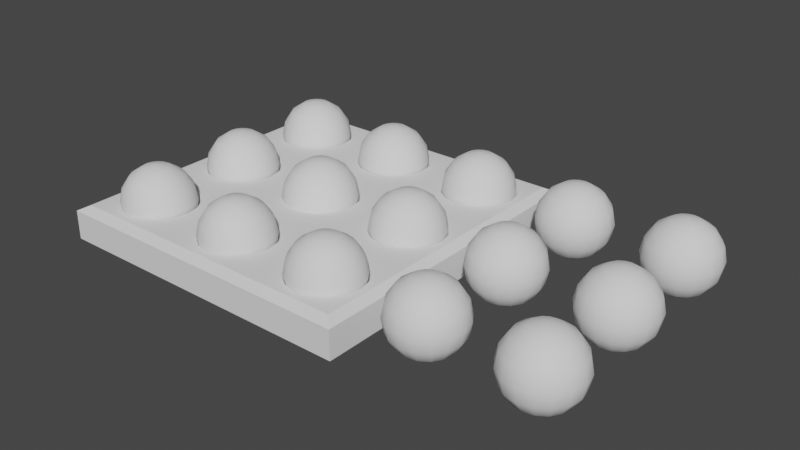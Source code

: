 # Source: board.blend  (saved by Blender 2.80.75; exported with 4.5.12 LTS)
import bpy
from mathutils import Matrix  # noqa: F401  (used for matrix-valued properties, if any)

bpy.ops.wm.read_factory_settings(use_empty=True)
scene = bpy.context.scene
scene.name = 'Scene'

# ---- collections
col_collection = bpy.data.collections.new('Collection'); scene.collection.children.link(col_collection)

# ---- world
world_world = bpy.data.worlds.new('World'); scene.world = world_world
world_world.use_nodes = True; world_world.node_tree.nodes.clear()
_N = world_world.node_tree.nodes; _L = world_world.node_tree.links
n0 = _N.new('ShaderNodeOutputWorld'); n0.name = 'World Output'; n0.location = (300, 300)
n1 = _N.new('ShaderNodeBackground'); n1.name = 'Background'; n1.location = (10, 300)
n1.inputs[0].default_value = (0.05088, 0.05088, 0.05088, 1.0)
_L.new(n1.outputs[0], n0.inputs[0])
n0.is_active_output = True
world_world.color = (0.05088, 0.05088, 0.05088)
world_world.use_sun_shadow = False
world_world.sun_shadow_jitter_overblur = 0.0

# ---- meshes
me_plane = bpy.data.meshes.new('Plane')
me_plane.from_pydata([(-0.6618, -0.4294, 0.1787), (-0.6618, -0.562, 0.04617), (-0.5752, -0.4466, 0.1787), (-0.5955, -0.4957, 0.09927), (-0.6259, -0.5691, 0.04617), (-0.5018, -0.4957, 0.1787), (-0.5393, -0.5332, 0.09927), (-0.5955, -0.5894, 0.04617), (-0.4527, -0.5691, 0.1787), (-0.5018, -0.5894, 0.09927), (-0.5752, -0.6198, 0.04617), (-0.4355, -0.6557, 0.1787), (-0.4886, -0.6557, 0.09927), (-0.5681, -0.6557, 0.04617), (-0.4527, -0.7423, 0.1787), (-0.5018, -0.722, 0.09927), (-0.5752, -0.6916, 0.04617), (-0.5018, -0.8158, 0.1787), (-0.5393, -0.7782, 0.09927), (-0.5955, -0.722, 0.04617), (-0.5752, -0.8648, 0.1787), (-0.5955, -0.8158, 0.09927), (-0.6259, -0.7423, 0.04617), (-0.6618, -0.882, 0.1787), (-0.6618, -0.8289, 0.09927), (-0.6618, -0.7495, 0.04617), (-0.7484, -0.8648, 0.1787), (-0.7281, -0.8158, 0.09927), (-0.6977, -0.7423, 0.04617), (-0.8219, -0.8158, 0.1787), (-0.7843, -0.7782, 0.09927), (-0.7281, -0.722, 0.04617), (-0.8709, -0.7423, 0.1787), (-0.8219, -0.722, 0.09927), (-0.7484, -0.6916, 0.04617), (-0.8881, -0.6557, 0.1787), (-0.835, -0.6557, 0.09927), (-0.7556, -0.6557, 0.04617), (-0.8709, -0.5691, 0.1787), (-0.8219, -0.5894, 0.09927), (-0.7484, -0.6198, 0.04617), (-0.8219, -0.4957, 0.1787), (-0.7843, -0.5332, 0.09927), (-0.7281, -0.5894, 0.04617), (-0.7484, -0.4466, 0.1787), (-0.7281, -0.4957, 0.09927), (-0.6977, -0.5691, 0.04617), (-0.6618, -0.4825, 0.09927), (-0.6618, -0.6557, 0.02752), (0.002817, -0.4294, 0.1787), (0.002817, -0.562, 0.04617), (0.08943, -0.4466, 0.1787), (0.06911, -0.4957, 0.09927), (0.03869, -0.5691, 0.04617), (0.1629, -0.4957, 0.1787), (0.1253, -0.5332, 0.09927), (0.06911, -0.5894, 0.04617), (0.2119, -0.5691, 0.1787), (0.1629, -0.5894, 0.09927), (0.08943, -0.6198, 0.04617), (0.2291, -0.6557, 0.1787), (0.176, -0.6557, 0.09927), (0.09657, -0.6557, 0.04617), (0.2119, -0.7423, 0.1787), (0.1629, -0.722, 0.09927), (0.08943, -0.6916, 0.04617), (0.1629, -0.8158, 0.1787), (0.1253, -0.7782, 0.09927), (0.06911, -0.722, 0.04617), (0.08943, -0.8648, 0.1787), (0.06911, -0.8158, 0.09927), (0.03869, -0.7423, 0.04617), (0.002817, -0.882, 0.1787), (0.002817, -0.8289, 0.09927), (0.002817, -0.7495, 0.04617), (-0.0838, -0.8648, 0.1787), (-0.06347, -0.8158, 0.09927), (-0.03306, -0.7423, 0.04617), (-0.1572, -0.8158, 0.1787), (-0.1197, -0.7782, 0.09927), (-0.06347, -0.722, 0.04617), (-0.2063, -0.7423, 0.1787), (-0.1572, -0.722, 0.09927), (-0.0838, -0.6916, 0.04617), (-0.2235, -0.6557, 0.1787), (-0.1704, -0.6557, 0.09927), (-0.09093, -0.6557, 0.04617), (-0.2063, -0.5691, 0.1787), (-0.1572, -0.5894, 0.09927), (-0.0838, -0.6198, 0.04617), (-0.1572, -0.4957, 0.1787), (-0.1197, -0.5332, 0.09927), (-0.06347, -0.5894, 0.04617), (-0.0838, -0.4466, 0.1787), (-0.06347, -0.4957, 0.09927), (-0.03306, -0.5691, 0.04617), (0.002817, -0.4825, 0.09927), (0.002817, -0.6557, 0.02752), (0.6675, -0.4294, 0.1787), (0.6675, -0.562, 0.04617), (0.7541, -0.4466, 0.1787), (0.7337, -0.4957, 0.09927), (0.7033, -0.5691, 0.04617), (0.8275, -0.4957, 0.1787), (0.7899, -0.5332, 0.09927), (0.7337, -0.5894, 0.04617), (0.8766, -0.5691, 0.1787), (0.8275, -0.5894, 0.09927), (0.7541, -0.6198, 0.04617), (0.8938, -0.6557, 0.1787), (0.8407, -0.6557, 0.09927), (0.7612, -0.6557, 0.04617), (0.8766, -0.7423, 0.1787), (0.8275, -0.722, 0.09927), (0.7541, -0.6916, 0.04617), (0.8275, -0.8158, 0.1787), (0.7899, -0.7782, 0.09927), (0.7337, -0.722, 0.04617), (0.7541, -0.8648, 0.1787), (0.7337, -0.8158, 0.09927), (0.7033, -0.7423, 0.04617), (0.6675, -0.882, 0.1787), (0.6675, -0.8289, 0.09927), (0.6675, -0.7495, 0.04617), (0.5808, -0.8648, 0.1787), (0.6012, -0.8158, 0.09927), (0.6316, -0.7423, 0.04617), (0.5074, -0.8158, 0.1787), (0.545, -0.7782, 0.09927), (0.6012, -0.722, 0.04617), (0.4584, -0.7423, 0.1787), (0.5074, -0.722, 0.09927), (0.5808, -0.6916, 0.04617), (0.4411, -0.6557, 0.1787), (0.4942, -0.6557, 0.09927), (0.5737, -0.6557, 0.04617), (0.4584, -0.5691, 0.1787), (0.5074, -0.5894, 0.09927), (0.5808, -0.6198, 0.04617), (0.5074, -0.4957, 0.1787), (0.545, -0.5332, 0.09927), (0.6012, -0.5894, 0.04617), (0.5808, -0.4466, 0.1787), (0.6012, -0.4957, 0.09927), (0.6316, -0.5691, 0.04617), (0.6675, -0.4825, 0.09927), (0.6675, -0.6557, 0.02752), (-0.6618, 0.2353, 0.1787), (-0.6618, 0.1027, 0.04617), (-0.5752, 0.218, 0.1787), (-0.5955, 0.169, 0.09927), (-0.6259, 0.09553, 0.04617), (-0.5018, 0.169, 0.1787), (-0.5393, 0.1314, 0.09927), (-0.5955, 0.07521, 0.04617), (-0.4527, 0.09553, 0.1787), (-0.5018, 0.07521, 0.09927), (-0.5752, 0.0448, 0.04617), (-0.4355, 0.008922, 0.1787), (-0.4886, 0.008922, 0.09927), (-0.5681, 0.008922, 0.04617), (-0.4527, -0.07769, 0.1787), (-0.5018, -0.05737, 0.09927), (-0.5752, -0.02695, 0.04617), (-0.5018, -0.1511, 0.1787), (-0.5393, -0.1136, 0.09927), (-0.5955, -0.05737, 0.04617), (-0.5752, -0.2002, 0.1787), (-0.5955, -0.1511, 0.09927), (-0.6259, -0.07769, 0.04617), (-0.6618, -0.2174, 0.1787), (-0.6618, -0.1643, 0.09927), (-0.6618, -0.08483, 0.04617), (-0.7484, -0.2002, 0.1787), (-0.7281, -0.1511, 0.09927), (-0.6977, -0.07769, 0.04617), (-0.8219, -0.1511, 0.1787), (-0.7843, -0.1136, 0.09927), (-0.7281, -0.05737, 0.04617), (-0.8709, -0.07769, 0.1787), (-0.8219, -0.05737, 0.09927), (-0.7484, -0.02695, 0.04617), (-0.8881, 0.008923, 0.1787), (-0.835, 0.008923, 0.09927), (-0.7556, 0.008922, 0.04617), (-0.8709, 0.09553, 0.1787), (-0.8219, 0.07521, 0.09927), (-0.7484, 0.0448, 0.04617), (-0.8219, 0.169, 0.1787), (-0.7843, 0.1314, 0.09927), (-0.7281, 0.07521, 0.04617), (-0.7484, 0.218, 0.1787), (-0.7281, 0.169, 0.09927), (-0.6977, 0.09553, 0.04617), (-0.6618, 0.1821, 0.09927), (-0.6618, 0.008922, 0.02752), (0.002817, 0.2353, 0.1787), (0.002817, 0.1027, 0.04617), (0.08943, 0.218, 0.1787), (0.06911, 0.169, 0.09927), (0.03869, 0.09553, 0.04617), (0.1629, 0.169, 0.1787), (0.1253, 0.1314, 0.09927), (0.06911, 0.07521, 0.04617), (0.2119, 0.09553, 0.1787), (0.1629, 0.07521, 0.09927), (0.08943, 0.0448, 0.04617), (0.2291, 0.008922, 0.1787), (0.176, 0.008922, 0.09927), (0.09657, 0.008922, 0.04617), (0.2119, -0.07769, 0.1787), (0.1629, -0.05737, 0.09927), (0.08943, -0.02695, 0.04617), (0.1629, -0.1511, 0.1787), (0.1253, -0.1136, 0.09927), (0.06911, -0.05737, 0.04617), (0.08943, -0.2002, 0.1787), (0.06911, -0.1511, 0.09927), (0.03869, -0.07769, 0.04617), (0.002817, -0.2174, 0.1787), (0.002817, -0.1643, 0.09927), (0.002817, -0.08483, 0.04617), (-0.0838, -0.2002, 0.1787), (-0.06347, -0.1511, 0.09927), (-0.03306, -0.07769, 0.04617), (-0.1572, -0.1511, 0.1787), (-0.1197, -0.1136, 0.09927), (-0.06347, -0.05737, 0.04617), (-0.2063, -0.07769, 0.1787), (-0.1572, -0.05737, 0.09927), (-0.0838, -0.02695, 0.04617), (-0.2235, 0.008923, 0.1787), (-0.1704, 0.008923, 0.09927), (-0.09093, 0.008922, 0.04617), (-0.2063, 0.09553, 0.1787), (-0.1572, 0.07521, 0.09927), (-0.0838, 0.0448, 0.04617), (-0.1572, 0.169, 0.1787), (-0.1197, 0.1314, 0.09927), (-0.06347, 0.07521, 0.04617), (-0.0838, 0.218, 0.1787), (-0.06347, 0.169, 0.09927), (-0.03306, 0.09553, 0.04617), (0.002817, 0.1821, 0.09927), (0.002817, 0.008922, 0.02752), (0.6675, 0.2353, 0.1787), (0.6675, 0.1027, 0.04617), (0.7541, 0.218, 0.1787), (0.7337, 0.169, 0.09927), (0.7033, 0.09553, 0.04617), (0.8275, 0.169, 0.1787), (0.7899, 0.1314, 0.09927), (0.7337, 0.07521, 0.04617), (0.8766, 0.09553, 0.1787), (0.8275, 0.07521, 0.09927), (0.7541, 0.0448, 0.04617), (0.8938, 0.008922, 0.1787), (0.8407, 0.008922, 0.09927), (0.7612, 0.008922, 0.04617), (0.8766, -0.07769, 0.1787), (0.8275, -0.05737, 0.09927), (0.7541, -0.02695, 0.04617), (0.8275, -0.1511, 0.1787), (0.7899, -0.1136, 0.09927), (0.7337, -0.05737, 0.04617), (0.7541, -0.2002, 0.1787), (0.7337, -0.1511, 0.09927), (0.7033, -0.07769, 0.04617), (0.6675, -0.2174, 0.1787), (0.6675, -0.1643, 0.09927), (0.6675, -0.08483, 0.04617), (0.5808, -0.2002, 0.1787), (0.6012, -0.1511, 0.09927), (0.6316, -0.07769, 0.04617), (0.5074, -0.1511, 0.1787), (0.545, -0.1136, 0.09927), (0.6012, -0.05737, 0.04617), (0.4584, -0.07769, 0.1787), (0.5074, -0.05737, 0.09927), (0.5808, -0.02695, 0.04617), (0.4411, 0.008923, 0.1787), (0.4942, 0.008923, 0.09927), (0.5737, 0.008922, 0.04617), (0.4584, 0.09553, 0.1787), (0.5074, 0.07521, 0.09927), (0.5808, 0.0448, 0.04617), (0.5074, 0.169, 0.1787), (0.545, 0.1314, 0.09927), (0.6012, 0.07521, 0.04617), (0.5808, 0.218, 0.1787), (0.6012, 0.169, 0.09927), (0.6316, 0.09553, 0.04617), (0.6675, 0.1821, 0.09927), (0.6675, 0.008922, 0.02752), (-0.6618, 0.8999, 0.1787), (-0.6618, 0.7673, 0.04617), (-0.5752, 0.8827, 0.1787), (-0.5955, 0.8336, 0.09927), (-0.6259, 0.7602, 0.04617), (-0.5018, 0.8336, 0.1787), (-0.5393, 0.796, 0.09927), (-0.5955, 0.7399, 0.04617), (-0.4527, 0.7602, 0.1787), (-0.5018, 0.7399, 0.09927), (-0.5752, 0.7094, 0.04617), (-0.4355, 0.6736, 0.1787), (-0.4886, 0.6736, 0.09927), (-0.5681, 0.6736, 0.04617), (-0.4527, 0.5869, 0.1787), (-0.5018, 0.6073, 0.09927), (-0.5752, 0.6377, 0.04617), (-0.5018, 0.5135, 0.1787), (-0.5393, 0.5511, 0.09927), (-0.5955, 0.6073, 0.04617), (-0.5752, 0.4645, 0.1787), (-0.5955, 0.5135, 0.09927), (-0.6259, 0.5869, 0.04617), (-0.6618, 0.4472, 0.1787), (-0.6618, 0.5003, 0.09927), (-0.6618, 0.5798, 0.04617), (-0.7484, 0.4645, 0.1787), (-0.7281, 0.5135, 0.09927), (-0.6977, 0.5869, 0.04617), (-0.8219, 0.5135, 0.1787), (-0.7843, 0.5511, 0.09927), (-0.7281, 0.6073, 0.04617), (-0.8709, 0.5869, 0.1787), (-0.8219, 0.6073, 0.09927), (-0.7484, 0.6377, 0.04617), (-0.8881, 0.6736, 0.1787), (-0.835, 0.6736, 0.09927), (-0.7556, 0.6736, 0.04617), (-0.8709, 0.7602, 0.1787), (-0.8219, 0.7399, 0.09927), (-0.7484, 0.7094, 0.04617), (-0.8219, 0.8336, 0.1787), (-0.7843, 0.796, 0.09927), (-0.7281, 0.7399, 0.04617), (-0.7484, 0.8827, 0.1787), (-0.7281, 0.8336, 0.09927), (-0.6977, 0.7602, 0.04617), (-0.6618, 0.8468, 0.09927), (-0.6618, 0.6736, 0.02752), (0.002817, 0.8999, 0.1787), (0.002817, 0.7673, 0.04617), (0.08943, 0.8827, 0.1787), (0.06911, 0.8336, 0.09927), (0.03869, 0.7602, 0.04617), (0.1629, 0.8336, 0.1787), (0.1253, 0.796, 0.09927), (0.06911, 0.7399, 0.04617), (0.2119, 0.7602, 0.1787), (0.1629, 0.7399, 0.09927), (0.08943, 0.7094, 0.04617), (0.2291, 0.6736, 0.1787), (0.176, 0.6736, 0.09927), (0.09657, 0.6736, 0.04617), (0.2119, 0.5869, 0.1787), (0.1629, 0.6073, 0.09927), (0.08943, 0.6377, 0.04617), (0.1629, 0.5135, 0.1787), (0.1253, 0.5511, 0.09927), (0.06911, 0.6073, 0.04617), (0.08943, 0.4645, 0.1787), (0.06911, 0.5135, 0.09927), (0.03869, 0.5869, 0.04617), (0.002817, 0.4472, 0.1787), (0.002817, 0.5003, 0.09927), (0.002817, 0.5798, 0.04617), (-0.0838, 0.4645, 0.1787), (-0.06347, 0.5135, 0.09927), (-0.03306, 0.5869, 0.04617), (-0.1572, 0.5135, 0.1787), (-0.1197, 0.5511, 0.09927), (-0.06347, 0.6073, 0.04617), (-0.2063, 0.5869, 0.1787), (-0.1572, 0.6073, 0.09927), (-0.0838, 0.6377, 0.04617), (-0.2235, 0.6736, 0.1787), (-0.1704, 0.6736, 0.09927), (-0.09093, 0.6736, 0.04617), (-0.2063, 0.7602, 0.1787), (-0.1572, 0.7399, 0.09927), (-0.0838, 0.7094, 0.04617), (-0.1572, 0.8336, 0.1787), (-0.1197, 0.796, 0.09927), (-0.06347, 0.7399, 0.04617), (-0.0838, 0.8827, 0.1787), (-0.06347, 0.8336, 0.09927), (-0.03306, 0.7602, 0.04617), (0.002817, 0.8468, 0.09927), (0.002817, 0.6736, 0.02752), (0.6675, 0.8999, 0.1787), (0.6675, 0.7673, 0.04617), (0.7541, 0.8827, 0.1787), (0.7337, 0.8336, 0.09927), (0.7033, 0.7602, 0.04617), (0.8275, 0.8336, 0.1787), (0.7899, 0.796, 0.09927), (0.7337, 0.7399, 0.04617), (0.8766, 0.7602, 0.1787), (0.8275, 0.7399, 0.09927), (0.7541, 0.7094, 0.04617), (0.8938, 0.6736, 0.1787), (0.8407, 0.6736, 0.09927), (0.7612, 0.6736, 0.04617), (0.8766, 0.5869, 0.1787), (0.8275, 0.6073, 0.09927), (0.7541, 0.6377, 0.04617), (0.8275, 0.5135, 0.1787), (0.7899, 0.5511, 0.09927), (0.7337, 0.6073, 0.04617), (0.7541, 0.4645, 0.1787), (0.7337, 0.5135, 0.09927), (0.7033, 0.5869, 0.04617), (0.6675, 0.4472, 0.1787), (0.6675, 0.5003, 0.09927), (0.6675, 0.5798, 0.04617), (0.5808, 0.4645, 0.1787), (0.6012, 0.5135, 0.09927), (0.6316, 0.5869, 0.04617), (0.5074, 0.5135, 0.1787), (0.545, 0.5511, 0.09927), (0.6012, 0.6073, 0.04617), (0.4584, 0.5869, 0.1787), (0.5074, 0.6073, 0.09927), (0.5808, 0.6377, 0.04617), (0.4411, 0.6736, 0.1787), (0.4942, 0.6736, 0.09927), (0.5737, 0.6736, 0.04617), (0.4584, 0.7602, 0.1787), (0.5074, 0.7399, 0.09927), (0.5808, 0.7094, 0.04617), (0.5074, 0.8336, 0.1787), (0.545, 0.796, 0.09927), (0.6012, 0.7399, 0.04617), (0.5808, 0.8827, 0.1787), (0.6012, 0.8336, 0.09927), (0.6316, 0.7602, 0.04617), (0.6675, 0.8468, 0.09927), (0.6675, 0.6736, 0.02752), (-1.004, -1.004, 0.005803), (1.004, -1.004, 0.005803), (-1.004, 1.004, 0.005803), (1.004, 1.004, 0.005803), (-1.004, -1.004, 0.005803), (1.004, -1.004, 0.005803), (-1.004, 1.004, 0.005803), (1.004, 1.004, 0.005803), (-1.004, -1.004, 0.1884), (1.004, -1.004, 0.1884), (-1.004, 1.004, 0.1884), (1.004, 1.004, 0.1884), (-0.9423, -0.9423, 0.22), (0.9423, -0.9423, 0.22), (-0.9423, 0.9423, 0.22), (0.9423, 0.9423, 0.22), (0.902, -0.6557, 0.22), (0.8841, -0.7455, 0.22), (0.8333, -0.8216, 0.22), (0.7572, -0.8724, 0.22), (0.6675, -0.8903, 0.22), (0.8841, -0.566, 0.22), (0.5777, -0.8724, 0.22), (0.2374, -0.6557, 0.22), (0.4508, -0.7455, 0.22), (0.4329, -0.6557, 0.22), (0.2195, -0.566, 0.22), (0.2195, -0.7455, 0.22), (0.5016, -0.8216, 0.22), (0.4508, -0.566, 0.22), (0.1687, -0.8216, 0.22), (0.002817, -0.8903, 0.22), (0.09257, -0.8724, 0.22), (-0.163, -0.8216, 0.22), (-0.08694, -0.8724, 0.22), (-0.2139, -0.7455, 0.22), (-0.2317, -0.6557, 0.22), (-0.2139, -0.566, 0.22), (-0.4451, -0.566, 0.22), (-0.4451, -0.7455, 0.22), (-0.496, -0.8216, 0.22), (-0.4273, -0.6557, 0.22), (-0.5721, -0.8724, 0.22), (-0.6618, -0.8903, 0.22), (-0.8785, -0.566, 0.22), (-0.8964, -0.6557, 0.22), (-0.8785, -0.7455, 0.22), (-0.8277, -0.8216, 0.22), (-0.7516, -0.8724, 0.22), (0.902, 0.008922, 0.22), (0.8841, -0.08083, 0.22), (0.8333, -0.1569, 0.22), (0.7572, -0.2078, 0.22), (0.6675, -0.2256, 0.22), (0.7572, -0.439, 0.22), (0.8333, -0.4899, 0.22), (0.5777, -0.2078, 0.22), (0.6675, -0.4212, 0.22), (0.5777, -0.439, 0.22), (0.4508, -0.08083, 0.22), (0.2374, 0.008922, 0.22), (0.4329, 0.008923, 0.22), (0.2195, -0.08083, 0.22), (0.5016, -0.1569, 0.22), (0.1687, -0.1569, 0.22), (0.5016, -0.4899, 0.22), (0.1687, -0.4899, 0.22), (0.09257, -0.2078, 0.22), (0.002817, -0.2256, 0.22), (0.09257, -0.439, 0.22), (0.002817, -0.4212, 0.22), (-0.163, -0.1569, 0.22), (-0.08694, -0.2078, 0.22), (-0.08694, -0.439, 0.22), (-0.163, -0.4899, 0.22), (-0.2139, -0.08083, 0.22), (-0.2317, 0.008923, 0.22), (-0.4273, 0.008922, 0.22), (-0.4451, -0.08083, 0.22), (-0.496, -0.1569, 0.22), (-0.5721, -0.2078, 0.22), (-0.5721, -0.439, 0.22), (-0.496, -0.4899, 0.22), (-0.6618, -0.4212, 0.22), (-0.6618, -0.2256, 0.22), (-0.7516, -0.439, 0.22), (-0.8964, 0.008923, 0.22), (-0.8785, -0.08083, 0.22), (-0.8277, -0.1569, 0.22), (-0.7516, -0.2078, 0.22), (-0.8277, -0.4899, 0.22), (0.8841, 0.5838, 0.22), (0.8333, 0.5077, 0.22), (0.7572, 0.4569, 0.22), (0.6675, 0.439, 0.22), (0.6675, 0.2435, 0.22), (0.7572, 0.2256, 0.22), (0.8333, 0.1748, 0.22), (0.8841, 0.09867, 0.22), (0.5777, 0.4569, 0.22), (0.5777, 0.2256, 0.22), (0.5016, 0.5077, 0.22), (0.4508, 0.5838, 0.22), (0.1687, 0.5077, 0.22), (0.2195, 0.5838, 0.22), (0.5016, 0.1748, 0.22), (0.1687, 0.1748, 0.22), (0.4508, 0.09867, 0.22), (0.2195, 0.09867, 0.22), (0.09257, 0.4569, 0.22), (0.002817, 0.439, 0.22), (0.09257, 0.2256, 0.22), (0.002817, 0.2435, 0.22), (-0.08694, 0.4569, 0.22), (-0.163, 0.5077, 0.22), (-0.08694, 0.2256, 0.22), (-0.163, 0.1748, 0.22), (-0.2139, 0.5838, 0.22), (-0.4451, 0.5838, 0.22), (-0.496, 0.5077, 0.22), (-0.5721, 0.4569, 0.22), (-0.496, 0.1748, 0.22), (-0.5721, 0.2256, 0.22), (-0.4451, 0.09867, 0.22), (-0.2139, 0.09867, 0.22), (-0.6618, 0.439, 0.22), (-0.6618, 0.2435, 0.22), (-0.7516, 0.2256, 0.22), (-0.8277, 0.5077, 0.22), (-0.8785, 0.5838, 0.22), (-0.7516, 0.4569, 0.22), (-0.8277, 0.1748, 0.22), (-0.8785, 0.09867, 0.22), (0.902, 0.6736, 0.22), (0.4329, 0.6736, 0.22), (0.2374, 0.6736, 0.22), (-0.2317, 0.6736, 0.22), (-0.4273, 0.6736, 0.22), (-0.8964, 0.6736, 0.22), (0.8841, 0.7633, 0.22), (0.4508, 0.7633, 0.22), (0.2195, 0.7633, 0.22), (-0.2139, 0.7633, 0.22), (-0.4451, 0.7633, 0.22), (-0.8785, 0.7633, 0.22), (0.8333, 0.8394, 0.22), (0.5016, 0.8394, 0.22), (0.1687, 0.8394, 0.22), (-0.163, 0.8394, 0.22), (-0.496, 0.8394, 0.22), (-0.8277, 0.8394, 0.22), (0.7572, 0.8902, 0.22), (0.6675, 0.9081, 0.22), (0.5777, 0.8902, 0.22), (0.002817, 0.9081, 0.22), (0.09257, 0.8902, 0.22), (-0.08694, 0.8902, 0.22), (-0.5721, 0.8902, 0.22), (-0.6618, 0.9081, 0.22), (-0.7516, 0.8902, 0.22)], [], [(1, 4, 3, 47), (0, 2, 522, 524), (48, 4, 1), (47, 3, 2, 0), (48, 7, 4), (3, 6, 5, 2), (4, 7, 6, 3), (2, 5, 523, 522), (6, 9, 8, 5), (7, 10, 9, 6), (5, 8, 479, 523), (48, 10, 7), (10, 13, 12, 9), (8, 11, 482, 479), (48, 13, 10), (9, 12, 11, 8), (11, 14, 480, 482), (48, 16, 13), (12, 15, 14, 11), (13, 16, 15, 12), (48, 19, 16), (15, 18, 17, 14), (16, 19, 18, 15), (14, 17, 481, 480), (19, 22, 21, 18), (17, 20, 483, 481), (48, 22, 19), (18, 21, 20, 17), (22, 25, 24, 21), (20, 23, 484, 483), (48, 25, 22), (21, 24, 23, 20), (48, 28, 25), (24, 27, 26, 23), (25, 28, 27, 24), (23, 26, 489, 484), (48, 31, 28), (27, 30, 29, 26), (28, 31, 30, 27), (26, 29, 488, 489), (31, 34, 33, 30), (29, 32, 487, 488), (48, 34, 31), (30, 33, 32, 29), (34, 37, 36, 33), (32, 35, 486, 487), (48, 37, 34), (33, 36, 35, 32), (48, 40, 37), (36, 39, 38, 35), (37, 40, 39, 36), (35, 38, 485, 486), (39, 42, 41, 38), (40, 43, 42, 39), (38, 41, 531, 485), (48, 43, 40), (43, 46, 45, 42), (41, 44, 526, 531), (48, 46, 43), (42, 45, 44, 41), (44, 0, 524, 526), (48, 1, 46), (45, 47, 0, 44), (46, 1, 47, 45), (50, 53, 52, 96), (49, 51, 510, 511), (97, 53, 50), (96, 52, 51, 49), (97, 56, 53), (52, 55, 54, 51), (53, 56, 55, 52), (51, 54, 507, 510), (55, 58, 57, 54), (56, 59, 58, 55), (54, 57, 467, 507), (97, 59, 56), (59, 62, 61, 58), (57, 60, 464, 467), (97, 62, 59), (58, 61, 60, 57), (60, 63, 468, 464), (97, 65, 62), (61, 64, 63, 60), (62, 65, 64, 61), (97, 68, 65), (64, 67, 66, 63), (65, 68, 67, 64), (63, 66, 471, 468), (68, 71, 70, 67), (66, 69, 473, 471), (97, 71, 68), (67, 70, 69, 66), (71, 74, 73, 70), (69, 72, 472, 473), (97, 74, 71), (70, 73, 72, 69), (97, 77, 74), (73, 76, 75, 72), (74, 77, 76, 73), (72, 75, 475, 472), (97, 80, 77), (76, 79, 78, 75), (77, 80, 79, 76), (75, 78, 474, 475), (80, 83, 82, 79), (78, 81, 476, 474), (97, 83, 80), (79, 82, 81, 78), (83, 86, 85, 82), (81, 84, 477, 476), (97, 86, 83), (82, 85, 84, 81), (97, 89, 86), (85, 88, 87, 84), (86, 89, 88, 85), (84, 87, 478, 477), (88, 91, 90, 87), (89, 92, 91, 88), (87, 90, 515, 478), (97, 92, 89), (92, 95, 94, 91), (90, 93, 514, 515), (97, 95, 92), (91, 94, 93, 90), (93, 49, 511, 514), (97, 50, 95), (94, 96, 49, 93), (95, 50, 96, 94), (99, 102, 101, 145), (98, 100, 495, 498), (146, 102, 99), (145, 101, 100, 98), (146, 105, 102), (101, 104, 103, 100), (102, 105, 104, 101), (100, 103, 496, 495), (104, 107, 106, 103), (105, 108, 107, 104), (103, 106, 462, 496), (146, 108, 105), (108, 111, 110, 107), (106, 109, 457, 462), (146, 111, 108), (107, 110, 109, 106), (109, 112, 458, 457), (146, 114, 111), (110, 113, 112, 109), (111, 114, 113, 110), (146, 117, 114), (113, 116, 115, 112), (114, 117, 116, 113), (112, 115, 459, 458), (117, 120, 119, 116), (115, 118, 460, 459), (146, 120, 117), (116, 119, 118, 115), (120, 123, 122, 119), (118, 121, 461, 460), (146, 123, 120), (119, 122, 121, 118), (146, 126, 123), (122, 125, 124, 121), (123, 126, 125, 122), (121, 124, 463, 461), (146, 129, 126), (125, 128, 127, 124), (126, 129, 128, 125), (124, 127, 469, 463), (129, 132, 131, 128), (127, 130, 465, 469), (146, 132, 129), (128, 131, 130, 127), (132, 135, 134, 131), (130, 133, 466, 465), (146, 135, 132), (131, 134, 133, 130), (146, 138, 135), (134, 137, 136, 133), (135, 138, 137, 134), (133, 136, 470, 466), (137, 140, 139, 136), (138, 141, 140, 137), (136, 139, 506, 470), (146, 141, 138), (141, 144, 143, 140), (139, 142, 499, 506), (146, 144, 141), (140, 143, 142, 139), (142, 98, 498, 499), (146, 99, 144), (143, 145, 98, 142), (144, 99, 145, 143), (148, 151, 150, 194), (147, 149, 563, 567), (195, 151, 148), (194, 150, 149, 147), (195, 154, 151), (150, 153, 152, 149), (151, 154, 153, 150), (149, 152, 562, 563), (153, 156, 155, 152), (154, 157, 156, 153), (152, 155, 564, 562), (195, 157, 154), (157, 160, 159, 156), (155, 158, 518, 564), (195, 160, 157), (156, 159, 158, 155), (158, 161, 519, 518), (195, 163, 160), (159, 162, 161, 158), (160, 163, 162, 159), (195, 166, 163), (162, 165, 164, 161), (163, 166, 165, 162), (161, 164, 520, 519), (166, 169, 168, 165), (164, 167, 521, 520), (195, 169, 166), (165, 168, 167, 164), (169, 172, 171, 168), (167, 170, 525, 521), (195, 172, 169), (168, 171, 170, 167), (195, 175, 172), (171, 174, 173, 170), (172, 175, 174, 171), (170, 173, 530, 525), (195, 178, 175), (174, 177, 176, 173), (175, 178, 177, 174), (173, 176, 529, 530), (178, 181, 180, 177), (176, 179, 528, 529), (195, 181, 178), (177, 180, 179, 176), (181, 184, 183, 180), (179, 182, 527, 528), (195, 184, 181), (180, 183, 182, 179), (195, 187, 184), (183, 186, 185, 182), (184, 187, 186, 183), (182, 185, 573, 527), (186, 189, 188, 185), (187, 190, 189, 186), (185, 188, 572, 573), (195, 190, 187), (190, 193, 192, 189), (188, 191, 568, 572), (195, 193, 190), (189, 192, 191, 188), (191, 147, 567, 568), (195, 148, 193), (192, 194, 147, 191), (193, 148, 194, 192), (197, 200, 199, 243), (196, 198, 552, 553), (244, 200, 197), (243, 199, 198, 196), (244, 203, 200), (199, 202, 201, 198), (200, 203, 202, 199), (198, 201, 547, 552), (202, 205, 204, 201), (203, 206, 205, 202), (201, 204, 549, 547), (244, 206, 203), (206, 209, 208, 205), (204, 207, 501, 549), (244, 209, 206), (205, 208, 207, 204), (207, 210, 503, 501), (244, 212, 209), (208, 211, 210, 207), (209, 212, 211, 208), (244, 215, 212), (211, 214, 213, 210), (212, 215, 214, 211), (210, 213, 505, 503), (215, 218, 217, 214), (213, 216, 508, 505), (244, 218, 215), (214, 217, 216, 213), (218, 221, 220, 217), (216, 219, 509, 508), (244, 221, 218), (217, 220, 219, 216), (244, 224, 221), (220, 223, 222, 219), (221, 224, 223, 220), (219, 222, 513, 509), (244, 227, 224), (223, 226, 225, 222), (224, 227, 226, 223), (222, 225, 512, 513), (227, 230, 229, 226), (225, 228, 516, 512), (244, 230, 227), (226, 229, 228, 225), (230, 233, 232, 229), (228, 231, 517, 516), (244, 233, 230), (229, 232, 231, 228), (244, 236, 233), (232, 235, 234, 231), (233, 236, 235, 232), (231, 234, 565, 517), (235, 238, 237, 234), (236, 239, 238, 235), (234, 237, 557, 565), (244, 239, 236), (239, 242, 241, 238), (237, 240, 556, 557), (244, 242, 239), (238, 241, 240, 237), (240, 196, 553, 556), (244, 197, 242), (241, 243, 196, 240), (242, 197, 243, 241), (246, 249, 248, 292), (245, 247, 537, 536), (293, 249, 246), (292, 248, 247, 245), (293, 252, 249), (248, 251, 250, 247), (249, 252, 251, 248), (247, 250, 538, 537), (251, 254, 253, 250), (252, 255, 254, 251), (250, 253, 539, 538), (293, 255, 252), (255, 258, 257, 254), (253, 256, 490, 539), (293, 258, 255), (254, 257, 256, 253), (256, 259, 491, 490), (293, 261, 258), (257, 260, 259, 256), (258, 261, 260, 257), (293, 264, 261), (260, 263, 262, 259), (261, 264, 263, 260), (259, 262, 492, 491), (264, 267, 266, 263), (262, 265, 493, 492), (293, 267, 264), (263, 266, 265, 262), (267, 270, 269, 266), (265, 268, 494, 493), (293, 270, 267), (266, 269, 268, 265), (293, 273, 270), (269, 272, 271, 268), (270, 273, 272, 269), (268, 271, 497, 494), (293, 276, 273), (272, 275, 274, 271), (273, 276, 275, 272), (271, 274, 504, 497), (276, 279, 278, 275), (274, 277, 500, 504), (293, 279, 276), (275, 278, 277, 274), (279, 282, 281, 278), (277, 280, 502, 500), (293, 282, 279), (278, 281, 280, 277), (293, 285, 282), (281, 284, 283, 280), (282, 285, 284, 281), (280, 283, 548, 502), (284, 287, 286, 283), (285, 288, 287, 284), (283, 286, 546, 548), (293, 288, 285), (288, 291, 290, 287), (286, 289, 541, 546), (293, 291, 288), (287, 290, 289, 286), (289, 245, 536, 541), (293, 246, 291), (290, 292, 245, 289), (291, 246, 292, 290), (295, 298, 297, 341), (294, 296, 598, 599), (342, 298, 295), (341, 297, 296, 294), (342, 301, 298), (297, 300, 299, 296), (298, 301, 300, 297), (296, 299, 590, 598), (300, 303, 302, 299), (301, 304, 303, 300), (299, 302, 584, 590), (342, 304, 301), (304, 307, 306, 303), (302, 305, 578, 584), (342, 307, 304), (303, 306, 305, 302), (305, 308, 559, 578), (342, 310, 307), (306, 309, 308, 305), (307, 310, 309, 306), (342, 313, 310), (309, 312, 311, 308), (310, 313, 312, 309), (308, 311, 560, 559), (313, 316, 315, 312), (311, 314, 561, 560), (342, 316, 313), (312, 315, 314, 311), (316, 319, 318, 315), (314, 317, 566, 561), (342, 319, 316), (315, 318, 317, 314), (342, 322, 319), (318, 321, 320, 317), (319, 322, 321, 318), (317, 320, 571, 566), (342, 325, 322), (321, 324, 323, 320), (322, 325, 324, 321), (320, 323, 569, 571), (325, 328, 327, 324), (323, 326, 570, 569), (342, 328, 325), (324, 327, 326, 323), (328, 331, 330, 327), (326, 329, 579, 570), (342, 331, 328), (327, 330, 329, 326), (342, 334, 331), (330, 333, 332, 329), (331, 334, 333, 330), (329, 332, 585, 579), (333, 336, 335, 332), (334, 337, 336, 333), (332, 335, 591, 585), (342, 337, 334), (337, 340, 339, 336), (335, 338, 600, 591), (342, 340, 337), (336, 339, 338, 335), (338, 294, 599, 600), (342, 295, 340), (339, 341, 294, 338), (340, 295, 341, 339), (344, 347, 346, 390), (343, 345, 596, 595), (391, 347, 344), (390, 346, 345, 343), (391, 350, 347), (346, 349, 348, 345), (347, 350, 349, 346), (345, 348, 588, 596), (349, 352, 351, 348), (350, 353, 352, 349), (348, 351, 582, 588), (391, 353, 350), (353, 356, 355, 352), (351, 354, 576, 582), (391, 356, 353), (352, 355, 354, 351), (354, 357, 545, 576), (391, 359, 356), (355, 358, 357, 354), (356, 359, 358, 355), (391, 362, 359), (358, 361, 360, 357), (359, 362, 361, 358), (357, 360, 544, 545), (362, 365, 364, 361), (360, 363, 550, 544), (391, 365, 362), (361, 364, 363, 360), (365, 368, 367, 364), (363, 366, 551, 550), (391, 368, 365), (364, 367, 366, 363), (391, 371, 368), (367, 370, 369, 366), (368, 371, 370, 367), (366, 369, 554, 551), (391, 374, 371), (370, 373, 372, 369), (371, 374, 373, 370), (369, 372, 555, 554), (374, 377, 376, 373), (372, 375, 558, 555), (391, 377, 374), (373, 376, 375, 372), (377, 380, 379, 376), (375, 378, 577, 558), (391, 380, 377), (376, 379, 378, 375), (391, 383, 380), (379, 382, 381, 378), (380, 383, 382, 379), (378, 381, 583, 577), (382, 385, 384, 381), (383, 386, 385, 382), (381, 384, 589, 583), (391, 386, 383), (386, 389, 388, 385), (384, 387, 597, 589), (391, 389, 386), (385, 388, 387, 384), (387, 343, 595, 597), (391, 344, 389), (388, 390, 343, 387), (389, 344, 390, 388), (393, 396, 395, 439), (392, 394, 592, 593), (440, 396, 393), (439, 395, 394, 392), (440, 399, 396), (395, 398, 397, 394), (396, 399, 398, 395), (394, 397, 586, 592), (398, 401, 400, 397), (399, 402, 401, 398), (397, 400, 580, 586), (440, 402, 399), (402, 405, 404, 401), (400, 403, 574, 580), (440, 405, 402), (401, 404, 403, 400), (403, 406, 532, 574), (440, 408, 405), (404, 407, 406, 403), (405, 408, 407, 404), (440, 411, 408), (407, 410, 409, 406), (408, 411, 410, 407), (406, 409, 533, 532), (411, 414, 413, 410), (409, 412, 534, 533), (440, 414, 411), (410, 413, 412, 409), (414, 417, 416, 413), (412, 415, 535, 534), (440, 417, 414), (413, 416, 415, 412), (440, 420, 417), (416, 419, 418, 415), (417, 420, 419, 416), (415, 418, 540, 535), (440, 423, 420), (419, 422, 421, 418), (420, 423, 422, 419), (418, 421, 542, 540), (423, 426, 425, 422), (421, 424, 543, 542), (440, 426, 423), (422, 425, 424, 421), (426, 429, 428, 425), (424, 427, 575, 543), (440, 429, 426), (425, 428, 427, 424), (440, 432, 429), (428, 431, 430, 427), (429, 432, 431, 428), (427, 430, 581, 575), (431, 434, 433, 430), (432, 435, 434, 431), (430, 433, 587, 581), (440, 435, 432), (435, 438, 437, 434), (433, 436, 594, 587), (440, 438, 435), (434, 437, 436, 433), (436, 392, 593, 594), (440, 393, 438), (437, 439, 392, 436), (438, 393, 439, 437), (441, 443, 444, 442), (447, 445, 449, 451), (442, 444, 448, 446), (443, 441, 445, 447), (444, 443, 447, 448), (441, 442, 446, 445), (451, 449, 453, 455), (448, 447, 451, 452), (445, 446, 450, 449), (446, 448, 452, 450), (453, 454, 457, 458, 459, 460, 461, 463, 469, 465, 466, 464, 468, 471, 473, 472, 475, 474, 476, 477, 482, 480, 481, 483, 484, 489, 488, 487, 486), (452, 451, 455, 456), (449, 450, 454, 453), (450, 452, 456, 454), (486, 485, 531, 526, 524, 522, 523, 479, 482, 477, 478, 515, 514, 511, 510, 507, 467, 464, 466, 470, 506, 499, 498, 495, 496, 462, 457, 454, 456, 490, 491, 492, 493, 494, 497, 504, 500, 502, 501, 503, 505, 508, 509, 513, 512, 516, 517, 518, 519, 520, 521, 525, 530, 529, 528, 527, 455, 453), (455, 527, 573, 572, 568, 567, 563, 562, 564, 518, 517, 565, 557, 556, 553, 552, 547, 549, 501, 502, 548, 546, 541, 536, 537, 538, 539, 490, 456, 574, 532, 533, 534, 535, 540, 542, 543, 575, 576, 545, 544, 550, 551, 554, 555, 558, 577, 578, 559, 560, 561, 566, 571, 569, 570, 579), (579, 585, 591, 600, 599, 598, 590, 584, 578, 577, 583, 589, 597, 595, 596, 588, 582, 576, 575, 581, 587, 594, 593, 592, 586, 580, 574, 456, 455)])
me_plane.polygons.foreach_set('use_smooth', [1, 1, 1, 1, 1, 1, 1, 1, 1, 1, 1, 1, 1, 1, 1, 1, 1, 1, 1, 1, 1, 1, 1, 1, 1, 1, 1, 1, 1, 1, 1, 1, 1, 1, 1, 1, 1, 1, 1, 1, 1, 1, 1, 1, 1, 1, 1, 1, 1, 1, 1, 1, 1, 1, 1, 1, 1, 1, 1, 1, 1, 1, 1, 1, 1, 1, 1, 1, 1, 1, 1, 1, 1, 1, 1, 1, 1, 1, 1, 1, 1, 1, 1, 1, 1, 1, 1, 1, 1, 1, 1, 1, 1, 1, 1, 1, 1, 1, 1, 1, 1, 1, 1, 1, 1, 1, 1, 1, 1, 1, 1, 1, 1, 1, 1, 1, 1, 1, 1, 1, 1, 1, 1, 1, 1, 1, 1, 1, 1, 1, 1, 1, 1, 1, 1, 1, 1, 1, 1, 1, 1, 1, 1, 1, 1, 1, 1, 1, 1, 1, 1, 1, 1, 1, 1, 1, 1, 1, 1, 1, 1, 1, 1, 1, 1, 1, 1, 1, 1, 1, 1, 1, 1, 1, 1, 1, 1, 1, 1, 1, 1, 1, 1, 1, 1, 1, 1, 1, 1, 1, 1, 1, 1, 1, 1, 1, 1, 1, 1, 1, 1, 1, 1, 1, 1, 1, 1, 1, 1, 1, 1, 1, 1, 1, 1, 1, 1, 1, 1, 1, 1, 1, 1, 1, 1, 1, 1, 1, 1, 1, 1, 1, 1, 1, 1, 1, 1, 1, 1, 1, 1, 1, 1, 1, 1, 1, 1, 1, 1, 1, 1, 1, 1, 1, 1, 1, 1, 1, 1, 1, 1, 1, 1, 1, 1, 1, 1, 1, 1, 1, 1, 1, 1, 1, 1, 1, 1, 1, 1, 1, 1, 1, 1, 1, 1, 1, 1, 1, 1, 1, 1, 1, 1, 1, 1, 1, 1, 1, 1, 1, 1, 1, 1, 1, 1, 1, 1, 1, 1, 1, 1, 1, 1, 1, 1, 1, 1, 1, 1, 1, 1, 1, 1, 1, 1, 1, 1, 1, 1, 1, 1, 1, 1, 1, 1, 1, 1, 1, 1, 1, 1, 1, 1, 1, 1, 1, 1, 1, 1, 1, 1, 1, 1, 1, 1, 1, 1, 1, 1, 1, 1, 1, 1, 1, 1, 1, 1, 1, 1, 1, 1, 1, 1, 1, 1, 1, 1, 1, 1, 1, 1, 1, 1, 1, 1, 1, 1, 1, 1, 1, 1, 1, 1, 1, 1, 1, 1, 1, 1, 1, 1, 1, 1, 1, 1, 1, 1, 1, 1, 1, 1, 1, 1, 1, 1, 1, 1, 1, 1, 1, 1, 1, 1, 1, 1, 1, 1, 1, 1, 1, 1, 1, 1, 1, 1, 1, 1, 1, 1, 1, 1, 1, 1, 1, 1, 1, 1, 1, 1, 1, 1, 1, 1, 1, 1, 1, 1, 1, 1, 1, 1, 1, 1, 1, 1, 1, 1, 1, 1, 1, 1, 1, 1, 1, 1, 1, 1, 1, 1, 1, 1, 1, 1, 1, 1, 1, 1, 1, 1, 1, 1, 1, 1, 1, 1, 1, 1, 1, 1, 1, 1, 1, 1, 1, 1, 1, 1, 1, 1, 1, 1, 1, 1, 1, 1, 1, 1, 1, 1, 1, 1, 1, 1, 1, 1, 1, 1, 1, 1, 1, 1, 1, 1, 1, 1, 1, 1, 1, 1, 1, 1, 1, 1, 1, 1, 1, 1, 1, 1, 1, 1, 1, 1, 1, 1, 1, 1, 1, 1, 1, 1, 1, 1, 1, 1, 1, 1, 1, 1, 1, 1, 1, 1, 1, 1, 1, 0, 0, 0, 0, 0, 0, 0, 0, 0, 0, 0, 0, 0, 0, 0, 0, 0])
_uv = me_plane.uv_layers.new(name='UVMap')
_uv.uv.foreach_set('vector', [0.75, 0.125, 0.6875, 0.125, 0.6875, 0.25, 0.75, 0.25, 0.75, 0.375, 0.6875, 0.375, 0.6875, 0.43, 0.75, 0.43, 0.7188, 0.0, 0.6875, 0.125, 0.75, 0.125, 0.75, 0.25, 0.6875, 0.25, 0.6875, 0.375, 0.75, 0.375, 0.6562, 0.0, 0.625, 0.125, 0.6875, 0.125, 0.6875, 0.25, 0.625, 0.25, 0.625, 0.375, 0.6875, 0.375, 0.6875, 0.125, 0.625, 0.125, 0.625, 0.25, 0.6875, 0.25, 0.6875, 0.375, 0.625, 0.375, 0.625, 0.43, 0.6875, 0.43, 0.625, 0.25, 0.5625, 0.25, 0.5625, 0.375, 0.625, 0.375, 0.625, 0.125, 0.5625, 0.125, 0.5625, 0.25, 0.625, 0.25, 0.625, 0.375, 0.5625, 0.375, 0.5625, 0.43, 0.625, 0.43, 0.5938, 0.0, 0.5625, 0.125, 0.625, 0.125, 0.5625, 0.125, 0.5, 0.125, 0.5, 0.25, 0.5625, 0.25, 0.5625, 0.375, 0.5, 0.375, 0.5, 0.43, 0.5625, 0.43, 0.5313, 0.0, 0.5, 0.125, 0.5625, 0.125, 0.5625, 0.25, 0.5, 0.25, 0.5, 0.375, 0.5625, 0.375, 0.5, 0.375, 0.4375, 0.375, 0.4375, 0.43, 0.5, 0.43, 0.4688, 0.0, 0.4375, 0.125, 0.5, 0.125, 0.5, 0.25, 0.4375, 0.25, 0.4375, 0.375, 0.5, 0.375, 0.5, 0.125, 0.4375, 0.125, 0.4375, 0.25, 0.5, 0.25, 0.4063, 0.0, 0.375, 0.125, 0.4375, 0.125, 0.4375, 0.25, 0.375, 0.25, 0.375, 0.375, 0.4375, 0.375, 0.4375, 0.125, 0.375, 0.125, 0.375, 0.25, 0.4375, 0.25, 0.4375, 0.375, 0.375, 0.375, 0.375, 0.43, 0.4375, 0.43, 0.375, 0.125, 0.3125, 0.125, 0.3125, 0.25, 0.375, 0.25, 0.375, 0.375, 0.3125, 0.375, 0.3125, 0.43, 0.375, 0.43, 0.3438, 0.0, 0.3125, 0.125, 0.375, 0.125, 0.375, 0.25, 0.3125, 0.25, 0.3125, 0.375, 0.375, 0.375, 0.3125, 0.125, 0.25, 0.125, 0.25, 0.25, 0.3125, 0.25, 0.3125, 0.375, 0.25, 0.375, 0.25, 0.43, 0.3125, 0.43, 0.2812, 0.0, 0.25, 0.125, 0.3125, 0.125, 0.3125, 0.25, 0.25, 0.25, 0.25, 0.375, 0.3125, 0.375, 0.2187, 0.0, 0.1875, 0.125, 0.25, 0.125, 0.25, 0.25, 0.1875, 0.25, 0.1875, 0.375, 0.25, 0.375, 0.25, 0.125, 0.1875, 0.125, 0.1875, 0.25, 0.25, 0.25, 0.25, 0.375, 0.1875, 0.375, 0.1875, 0.43, 0.25, 0.43, 0.1562, 0.0, 0.125, 0.125, 0.1875, 0.125, 0.1875, 0.25, 0.125, 0.25, 0.125, 0.375, 0.1875, 0.375, 0.1875, 0.125, 0.125, 0.125, 0.125, 0.25, 0.1875, 0.25, 0.1875, 0.375, 0.125, 0.375, 0.125, 0.43, 0.1875, 0.43, 0.125, 0.125, 0.0625, 0.125, 0.0625, 0.25, 0.125, 0.25, 0.125, 0.375, 0.0625, 0.375, 0.0625, 0.43, 0.125, 0.43, 0.09375, 0.0, 0.0625, 0.125, 0.125, 0.125, 0.125, 0.25, 0.0625, 0.25, 0.0625, 0.375, 0.125, 0.375, 0.0625, 0.125, 0.0, 0.125, 0.0, 0.25, 0.0625, 0.25, 0.0625, 0.375, 0.0, 0.375, 0.0, 0.43, 0.0625, 0.43, 0.03125, 0.0, 0.0, 0.125, 0.0625, 0.125, 0.0625, 0.25, 0.0, 0.25, 0.0, 0.375, 0.0625, 0.375, 0.9687, 0.0, 0.9375, 0.125, 1.0, 0.125, 1.0, 0.25, 0.9375, 0.25, 0.9375, 0.375, 1.0, 0.375, 1.0, 0.125, 0.9375, 0.125, 0.9375, 0.25, 1.0, 0.25, 1.0, 0.375, 0.9375, 0.375, 0.9375, 0.43, 1.0, 0.43, 0.9375, 0.25, 0.875, 0.25, 0.875, 0.375, 0.9375, 0.375, 0.9375, 0.125, 0.875, 0.125, 0.875, 0.25, 0.9375, 0.25, 0.9375, 0.375, 0.875, 0.375, 0.875, 0.43, 0.9375, 0.43, 0.9062, 0.0, 0.875, 0.125, 0.9375, 0.125, 0.875, 0.125, 0.8125, 0.125, 0.8125, 0.25, 0.875, 0.25, 0.875, 0.375, 0.8125, 0.375, 0.8125, 0.43, 0.875, 0.43, 0.8437, 0.0, 0.8125, 0.125, 0.875, 0.125, 0.875, 0.25, 0.8125, 0.25, 0.8125, 0.375, 0.875, 0.375, 0.8125, 0.375, 0.75, 0.375, 0.75, 0.43, 0.8125, 0.43, 0.7812, 0.0, 0.75, 0.125, 0.8125, 0.125, 0.8125, 0.25, 0.75, 0.25, 0.75, 0.375, 0.8125, 0.375, 0.8125, 0.125, 0.75, 0.125, 0.75, 0.25, 0.8125, 0.25, 0.75, 0.125, 0.6875, 0.125, 0.6875, 0.25, 0.75, 0.25, 0.75, 0.375, 0.6875, 0.375, 0.6875, 0.43, 0.75, 0.43, 0.7188, 0.0, 0.6875, 0.125, 0.75, 0.125, 0.75, 0.25, 0.6875, 0.25, 0.6875, 0.375, 0.75, 0.375, 0.6562, 0.0, 0.625, 0.125, 0.6875, 0.125, 0.6875, 0.25, 0.625, 0.25, 0.625, 0.375, 0.6875, 0.375, 0.6875, 0.125, 0.625, 0.125, 0.625, 0.25, 0.6875, 0.25, 0.6875, 0.375, 0.625, 0.375, 0.625, 0.43, 0.6875, 0.43, 0.625, 0.25, 0.5625, 0.25, 0.5625, 0.375, 0.625, 0.375, 0.625, 0.125, 0.5625, 0.125, 0.5625, 0.25, 0.625, 0.25, 0.625, 0.375, 0.5625, 0.375, 0.5625, 0.43, 0.625, 0.43, 0.5938, 0.0, 0.5625, 0.125, 0.625, 0.125, 0.5625, 0.125, 0.5, 0.125, 0.5, 0.25, 0.5625, 0.25, 0.5625, 0.375, 0.5, 0.375, 0.5, 0.43, 0.5625, 0.43, 0.5313, 0.0, 0.5, 0.125, 0.5625, 0.125, 0.5625, 0.25, 0.5, 0.25, 0.5, 0.375, 0.5625, 0.375, 0.5, 0.375, 0.4375, 0.375, 0.4375, 0.43, 0.5, 0.43, 0.4688, 0.0, 0.4375, 0.125, 0.5, 0.125, 0.5, 0.25, 0.4375, 0.25, 0.4375, 0.375, 0.5, 0.375, 0.5, 0.125, 0.4375, 0.125, 0.4375, 0.25, 0.5, 0.25, 0.4063, 0.0, 0.375, 0.125, 0.4375, 0.125, 0.4375, 0.25, 0.375, 0.25, 0.375, 0.375, 0.4375, 0.375, 0.4375, 0.125, 0.375, 0.125, 0.375, 0.25, 0.4375, 0.25, 0.4375, 0.375, 0.375, 0.375, 0.375, 0.43, 0.4375, 0.43, 0.375, 0.125, 0.3125, 0.125, 0.3125, 0.25, 0.375, 0.25, 0.375, 0.375, 0.3125, 0.375, 0.3125, 0.43, 0.375, 0.43, 0.3438, 0.0, 0.3125, 0.125, 0.375, 0.125, 0.375, 0.25, 0.3125, 0.25, 0.3125, 0.375, 0.375, 0.375, 0.3125, 0.125, 0.25, 0.125, 0.25, 0.25, 0.3125, 0.25, 0.3125, 0.375, 0.25, 0.375, 0.25, 0.43, 0.3125, 0.43, 0.2812, 0.0, 0.25, 0.125, 0.3125, 0.125, 0.3125, 0.25, 0.25, 0.25, 0.25, 0.375, 0.3125, 0.375, 0.2187, 0.0, 0.1875, 0.125, 0.25, 0.125, 0.25, 0.25, 0.1875, 0.25, 0.1875, 0.375, 0.25, 0.375, 0.25, 0.125, 0.1875, 0.125, 0.1875, 0.25, 0.25, 0.25, 0.25, 0.375, 0.1875, 0.375, 0.1875, 0.43, 0.25, 0.43, 0.1562, 0.0, 0.125, 0.125, 0.1875, 0.125, 0.1875, 0.25, 0.125, 0.25, 0.125, 0.375, 0.1875, 0.375, 0.1875, 0.125, 0.125, 0.125, 0.125, 0.25, 0.1875, 0.25, 0.1875, 0.375, 0.125, 0.375, 0.125, 0.43, 0.1875, 0.43, 0.125, 0.125, 0.0625, 0.125, 0.0625, 0.25, 0.125, 0.25, 0.125, 0.375, 0.0625, 0.375, 0.0625, 0.43, 0.125, 0.43, 0.09375, 0.0, 0.0625, 0.125, 0.125, 0.125, 0.125, 0.25, 0.0625, 0.25, 0.0625, 0.375, 0.125, 0.375, 0.0625, 0.125, 0.0, 0.125, 0.0, 0.25, 0.0625, 0.25, 0.0625, 0.375, 0.0, 0.375, 0.0, 0.43, 0.0625, 0.43, 0.03125, 0.0, 0.0, 0.125, 0.0625, 0.125, 0.0625, 0.25, 0.0, 0.25, 0.0, 0.375, 0.0625, 0.375, 0.9687, 0.0, 0.9375, 0.125, 1.0, 0.125, 1.0, 0.25, 0.9375, 0.25, 0.9375, 0.375, 1.0, 0.375, 1.0, 0.125, 0.9375, 0.125, 0.9375, 0.25, 1.0, 0.25, 1.0, 0.375, 0.9375, 0.375, 0.9375, 0.43, 1.0, 0.43, 0.9375, 0.25, 0.875, 0.25, 0.875, 0.375, 0.9375, 0.375, 0.9375, 0.125, 0.875, 0.125, 0.875, 0.25, 0.9375, 0.25, 0.9375, 0.375, 0.875, 0.375, 0.875, 0.43, 0.9375, 0.43, 0.9062, 0.0, 0.875, 0.125, 0.9375, 0.125, 0.875, 0.125, 0.8125, 0.125, 0.8125, 0.25, 0.875, 0.25, 0.875, 0.375, 0.8125, 0.375, 0.8125, 0.43, 0.875, 0.43, 0.8437, 0.0, 0.8125, 0.125, 0.875, 0.125, 0.875, 0.25, 0.8125, 0.25, 0.8125, 0.375, 0.875, 0.375, 0.8125, 0.375, 0.75, 0.375, 0.75, 0.43, 0.8125, 0.43, 0.7812, 0.0, 0.75, 0.125, 0.8125, 0.125, 0.8125, 0.25, 0.75, 0.25, 0.75, 0.375, 0.8125, 0.375, 0.8125, 0.125, 0.75, 0.125, 0.75, 0.25, 0.8125, 0.25, 0.75, 0.125, 0.6875, 0.125, 0.6875, 0.25, 0.75, 0.25, 0.75, 0.375, 0.6875, 0.375, 0.6875, 0.43, 0.75, 0.43, 0.7188, 0.0, 0.6875, 0.125, 0.75, 0.125, 0.75, 0.25, 0.6875, 0.25, 0.6875, 0.375, 0.75, 0.375, 0.6562, 0.0, 0.625, 0.125, 0.6875, 0.125, 0.6875, 0.25, 0.625, 0.25, 0.625, 0.375, 0.6875, 0.375, 0.6875, 0.125, 0.625, 0.125, 0.625, 0.25, 0.6875, 0.25, 0.6875, 0.375, 0.625, 0.375, 0.625, 0.43, 0.6875, 0.43, 0.625, 0.25, 0.5625, 0.25, 0.5625, 0.375, 0.625, 0.375, 0.625, 0.125, 0.5625, 0.125, 0.5625, 0.25, 0.625, 0.25, 0.625, 0.375, 0.5625, 0.375, 0.5625, 0.43, 0.625, 0.43, 0.5938, 0.0, 0.5625, 0.125, 0.625, 0.125, 0.5625, 0.125, 0.5, 0.125, 0.5, 0.25, 0.5625, 0.25, 0.5625, 0.375, 0.5, 0.375, 0.5, 0.43, 0.5625, 0.43, 0.5313, 0.0, 0.5, 0.125, 0.5625, 0.125, 0.5625, 0.25, 0.5, 0.25, 0.5, 0.375, 0.5625, 0.375, 0.5, 0.375, 0.4375, 0.375, 0.4375, 0.43, 0.5, 0.43, 0.4688, 0.0, 0.4375, 0.125, 0.5, 0.125, 0.5, 0.25, 0.4375, 0.25, 0.4375, 0.375, 0.5, 0.375, 0.5, 0.125, 0.4375, 0.125, 0.4375, 0.25, 0.5, 0.25, 0.4063, 0.0, 0.375, 0.125, 0.4375, 0.125, 0.4375, 0.25, 0.375, 0.25, 0.375, 0.375, 0.4375, 0.375, 0.4375, 0.125, 0.375, 0.125, 0.375, 0.25, 0.4375, 0.25, 0.4375, 0.375, 0.375, 0.375, 0.375, 0.43, 0.4375, 0.43, 0.375, 0.125, 0.3125, 0.125, 0.3125, 0.25, 0.375, 0.25, 0.375, 0.375, 0.3125, 0.375, 0.3125, 0.43, 0.375, 0.43, 0.3438, 0.0, 0.3125, 0.125, 0.375, 0.125, 0.375, 0.25, 0.3125, 0.25, 0.3125, 0.375, 0.375, 0.375, 0.3125, 0.125, 0.25, 0.125, 0.25, 0.25, 0.3125, 0.25, 0.3125, 0.375, 0.25, 0.375, 0.25, 0.43, 0.3125, 0.43, 0.2812, 0.0, 0.25, 0.125, 0.3125, 0.125, 0.3125, 0.25, 0.25, 0.25, 0.25, 0.375, 0.3125, 0.375, 0.2187, 0.0, 0.1875, 0.125, 0.25, 0.125, 0.25, 0.25, 0.1875, 0.25, 0.1875, 0.375, 0.25, 0.375, 0.25, 0.125, 0.1875, 0.125, 0.1875, 0.25, 0.25, 0.25, 0.25, 0.375, 0.1875, 0.375, 0.1875, 0.43, 0.25, 0.43, 0.1562, 0.0, 0.125, 0.125, 0.1875, 0.125, 0.1875, 0.25, 0.125, 0.25, 0.125, 0.375, 0.1875, 0.375, 0.1875, 0.125, 0.125, 0.125, 0.125, 0.25, 0.1875, 0.25, 0.1875, 0.375, 0.125, 0.375, 0.125, 0.43, 0.1875, 0.43, 0.125, 0.125, 0.0625, 0.125, 0.0625, 0.25, 0.125, 0.25, 0.125, 0.375, 0.0625, 0.375, 0.0625, 0.43, 0.125, 0.43, 0.09375, 0.0, 0.0625, 0.125, 0.125, 0.125, 0.125, 0.25, 0.0625, 0.25, 0.0625, 0.375, 0.125, 0.375, 0.0625, 0.125, 0.0, 0.125, 0.0, 0.25, 0.0625, 0.25, 0.0625, 0.375, 0.0, 0.375, 0.0, 0.43, 0.0625, 0.43, 0.03125, 0.0, 0.0, 0.125, 0.0625, 0.125, 0.0625, 0.25, 0.0, 0.25, 0.0, 0.375, 0.0625, 0.375, 0.9687, 0.0, 0.9375, 0.125, 1.0, 0.125, 1.0, 0.25, 0.9375, 0.25, 0.9375, 0.375, 1.0, 0.375, 1.0, 0.125, 0.9375, 0.125, 0.9375, 0.25, 1.0, 0.25, 1.0, 0.375, 0.9375, 0.375, 0.9375, 0.43, 1.0, 0.43, 0.9375, 0.25, 0.875, 0.25, 0.875, 0.375, 0.9375, 0.375, 0.9375, 0.125, 0.875, 0.125, 0.875, 0.25, 0.9375, 0.25, 0.9375, 0.375, 0.875, 0.375, 0.875, 0.43, 0.9375, 0.43, 0.9062, 0.0, 0.875, 0.125, 0.9375, 0.125, 0.875, 0.125, 0.8125, 0.125, 0.8125, 0.25, 0.875, 0.25, 0.875, 0.375, 0.8125, 0.375, 0.8125, 0.43, 0.875, 0.43, 0.8437, 0.0, 0.8125, 0.125, 0.875, 0.125, 0.875, 0.25, 0.8125, 0.25, 0.8125, 0.375, 0.875, 0.375, 0.8125, 0.375, 0.75, 0.375, 0.75, 0.43, 0.8125, 0.43, 0.7812, 0.0, 0.75, 0.125, 0.8125, 0.125, 0.8125, 0.25, 0.75, 0.25, 0.75, 0.375, 0.8125, 0.375, 0.8125, 0.125, 0.75, 0.125, 0.75, 0.25, 0.8125, 0.25, 0.75, 0.125, 0.6875, 0.125, 0.6875, 0.25, 0.75, 0.25, 0.75, 0.375, 0.6875, 0.375, 0.6875, 0.43, 0.75, 0.43, 0.7188, 0.0, 0.6875, 0.125, 0.75, 0.125, 0.75, 0.25, 0.6875, 0.25, 0.6875, 0.375, 0.75, 0.375, 0.6562, 0.0, 0.625, 0.125, 0.6875, 0.125, 0.6875, 0.25, 0.625, 0.25, 0.625, 0.375, 0.6875, 0.375, 0.6875, 0.125, 0.625, 0.125, 0.625, 0.25, 0.6875, 0.25, 0.6875, 0.375, 0.625, 0.375, 0.625, 0.43, 0.6875, 0.43, 0.625, 0.25, 0.5625, 0.25, 0.5625, 0.375, 0.625, 0.375, 0.625, 0.125, 0.5625, 0.125, 0.5625, 0.25, 0.625, 0.25, 0.625, 0.375, 0.5625, 0.375, 0.5625, 0.43, 0.625, 0.43, 0.5938, 0.0, 0.5625, 0.125, 0.625, 0.125, 0.5625, 0.125, 0.5, 0.125, 0.5, 0.25, 0.5625, 0.25, 0.5625, 0.375, 0.5, 0.375, 0.5, 0.43, 0.5625, 0.43, 0.5313, 0.0, 0.5, 0.125, 0.5625, 0.125, 0.5625, 0.25, 0.5, 0.25, 0.5, 0.375, 0.5625, 0.375, 0.5, 0.375, 0.4375, 0.375, 0.4375, 0.43, 0.5, 0.43, 0.4688, 0.0, 0.4375, 0.125, 0.5, 0.125, 0.5, 0.25, 0.4375, 0.25, 0.4375, 0.375, 0.5, 0.375, 0.5, 0.125, 0.4375, 0.125, 0.4375, 0.25, 0.5, 0.25, 0.4063, 0.0, 0.375, 0.125, 0.4375, 0.125, 0.4375, 0.25, 0.375, 0.25, 0.375, 0.375, 0.4375, 0.375, 0.4375, 0.125, 0.375, 0.125, 0.375, 0.25, 0.4375, 0.25, 0.4375, 0.375, 0.375, 0.375, 0.375, 0.43, 0.4375, 0.43, 0.375, 0.125, 0.3125, 0.125, 0.3125, 0.25, 0.375, 0.25, 0.375, 0.375, 0.3125, 0.375, 0.3125, 0.43, 0.375, 0.43, 0.3438, 0.0, 0.3125, 0.125, 0.375, 0.125, 0.375, 0.25, 0.3125, 0.25, 0.3125, 0.375, 0.375, 0.375, 0.3125, 0.125, 0.25, 0.125, 0.25, 0.25, 0.3125, 0.25, 0.3125, 0.375, 0.25, 0.375, 0.25, 0.43, 0.3125, 0.43, 0.2812, 0.0, 0.25, 0.125, 0.3125, 0.125, 0.3125, 0.25, 0.25, 0.25, 0.25, 0.375, 0.3125, 0.375, 0.2187, 0.0, 0.1875, 0.125, 0.25, 0.125, 0.25, 0.25, 0.1875, 0.25, 0.1875, 0.375, 0.25, 0.375, 0.25, 0.125, 0.1875, 0.125, 0.1875, 0.25, 0.25, 0.25, 0.25, 0.375, 0.1875, 0.375, 0.1875, 0.43, 0.25, 0.43, 0.1562, 0.0, 0.125, 0.125, 0.1875, 0.125, 0.1875, 0.25, 0.125, 0.25, 0.125, 0.375, 0.1875, 0.375, 0.1875, 0.125, 0.125, 0.125, 0.125, 0.25, 0.1875, 0.25, 0.1875, 0.375, 0.125, 0.375, 0.125, 0.43, 0.1875, 0.43, 0.125, 0.125, 0.0625, 0.125, 0.0625, 0.25, 0.125, 0.25, 0.125, 0.375, 0.0625, 0.375, 0.0625, 0.43, 0.125, 0.43, 0.09375, 0.0, 0.0625, 0.125, 0.125, 0.125, 0.125, 0.25, 0.0625, 0.25, 0.0625, 0.375, 0.125, 0.375, 0.0625, 0.125, 0.0, 0.125, 0.0, 0.25, 0.0625, 0.25, 0.0625, 0.375, 0.0, 0.375, 0.0, 0.43, 0.0625, 0.43, 0.03125, 0.0, 0.0, 0.125, 0.0625, 0.125, 0.0625, 0.25, 0.0, 0.25, 0.0, 0.375, 0.0625, 0.375, 0.9687, 0.0, 0.9375, 0.125, 1.0, 0.125, 1.0, 0.25, 0.9375, 0.25, 0.9375, 0.375, 1.0, 0.375, 1.0, 0.125, 0.9375, 0.125, 0.9375, 0.25, 1.0, 0.25, 1.0, 0.375, 0.9375, 0.375, 0.9375, 0.43, 1.0, 0.43, 0.9375, 0.25, 0.875, 0.25, 0.875, 0.375, 0.9375, 0.375, 0.9375, 0.125, 0.875, 0.125, 0.875, 0.25, 0.9375, 0.25, 0.9375, 0.375, 0.875, 0.375, 0.875, 0.43, 0.9375, 0.43, 0.9062, 0.0, 0.875, 0.125, 0.9375, 0.125, 0.875, 0.125, 0.8125, 0.125, 0.8125, 0.25, 0.875, 0.25, 0.875, 0.375, 0.8125, 0.375, 0.8125, 0.43, 0.875, 0.43, 0.8437, 0.0, 0.8125, 0.125, 0.875, 0.125, 0.875, 0.25, 0.8125, 0.25, 0.8125, 0.375, 0.875, 0.375, 0.8125, 0.375, 0.75, 0.375, 0.75, 0.43, 0.8125, 0.43, 0.7812, 0.0, 0.75, 0.125, 0.8125, 0.125, 0.8125, 0.25, 0.75, 0.25, 0.75, 0.375, 0.8125, 0.375, 0.8125, 0.125, 0.75, 0.125, 0.75, 0.25, 0.8125, 0.25, 0.75, 0.125, 0.6875, 0.125, 0.6875, 0.25, 0.75, 0.25, 0.75, 0.375, 0.6875, 0.375, 0.6875, 0.43, 0.75, 0.43, 0.7188, 0.0, 0.6875, 0.125, 0.75, 0.125, 0.75, 0.25, 0.6875, 0.25, 0.6875, 0.375, 0.75, 0.375, 0.6562, 0.0, 0.625, 0.125, 0.6875, 0.125, 0.6875, 0.25, 0.625, 0.25, 0.625, 0.375, 0.6875, 0.375, 0.6875, 0.125, 0.625, 0.125, 0.625, 0.25, 0.6875, 0.25, 0.6875, 0.375, 0.625, 0.375, 0.625, 0.43, 0.6875, 0.43, 0.625, 0.25, 0.5625, 0.25, 0.5625, 0.375, 0.625, 0.375, 0.625, 0.125, 0.5625, 0.125, 0.5625, 0.25, 0.625, 0.25, 0.625, 0.375, 0.5625, 0.375, 0.5625, 0.43, 0.625, 0.43, 0.5938, 0.0, 0.5625, 0.125, 0.625, 0.125, 0.5625, 0.125, 0.5, 0.125, 0.5, 0.25, 0.5625, 0.25, 0.5625, 0.375, 0.5, 0.375, 0.5, 0.43, 0.5625, 0.43, 0.5313, 0.0, 0.5, 0.125, 0.5625, 0.125, 0.5625, 0.25, 0.5, 0.25, 0.5, 0.375, 0.5625, 0.375, 0.5, 0.375, 0.4375, 0.375, 0.4375, 0.43, 0.5, 0.43, 0.4688, 0.0, 0.4375, 0.125, 0.5, 0.125, 0.5, 0.25, 0.4375, 0.25, 0.4375, 0.375, 0.5, 0.375, 0.5, 0.125, 0.4375, 0.125, 0.4375, 0.25, 0.5, 0.25, 0.4063, 0.0, 0.375, 0.125, 0.4375, 0.125, 0.4375, 0.25, 0.375, 0.25, 0.375, 0.375, 0.4375, 0.375, 0.4375, 0.125, 0.375, 0.125, 0.375, 0.25, 0.4375, 0.25, 0.4375, 0.375, 0.375, 0.375, 0.375, 0.43, 0.4375, 0.43, 0.375, 0.125, 0.3125, 0.125, 0.3125, 0.25, 0.375, 0.25, 0.375, 0.375, 0.3125, 0.375, 0.3125, 0.43, 0.375, 0.43, 0.3438, 0.0, 0.3125, 0.125, 0.375, 0.125, 0.375, 0.25, 0.3125, 0.25, 0.3125, 0.375, 0.375, 0.375, 0.3125, 0.125, 0.25, 0.125, 0.25, 0.25, 0.3125, 0.25, 0.3125, 0.375, 0.25, 0.375, 0.25, 0.43, 0.3125, 0.43, 0.2812, 0.0, 0.25, 0.125, 0.3125, 0.125, 0.3125, 0.25, 0.25, 0.25, 0.25, 0.375, 0.3125, 0.375, 0.2187, 0.0, 0.1875, 0.125, 0.25, 0.125, 0.25, 0.25, 0.1875, 0.25, 0.1875, 0.375, 0.25, 0.375, 0.25, 0.125, 0.1875, 0.125, 0.1875, 0.25, 0.25, 0.25, 0.25, 0.375, 0.1875, 0.375, 0.1875, 0.43, 0.25, 0.43, 0.1562, 0.0, 0.125, 0.125, 0.1875, 0.125, 0.1875, 0.25, 0.125, 0.25, 0.125, 0.375, 0.1875, 0.375, 0.1875, 0.125, 0.125, 0.125, 0.125, 0.25, 0.1875, 0.25, 0.1875, 0.375, 0.125, 0.375, 0.125, 0.43, 0.1875, 0.43, 0.125, 0.125, 0.0625, 0.125, 0.0625, 0.25, 0.125, 0.25, 0.125, 0.375, 0.0625, 0.375, 0.0625, 0.43, 0.125, 0.43, 0.09375, 0.0, 0.0625, 0.125, 0.125, 0.125, 0.125, 0.25, 0.0625, 0.25, 0.0625, 0.375, 0.125, 0.375, 0.0625, 0.125, 0.0, 0.125, 0.0, 0.25, 0.0625, 0.25, 0.0625, 0.375, 0.0, 0.375, 0.0, 0.43, 0.0625, 0.43, 0.03125, 0.0, 0.0, 0.125, 0.0625, 0.125, 0.0625, 0.25, 0.0, 0.25, 0.0, 0.375, 0.0625, 0.375, 0.9687, 0.0, 0.9375, 0.125, 1.0, 0.125, 1.0, 0.25, 0.9375, 0.25, 0.9375, 0.375, 1.0, 0.375, 1.0, 0.125, 0.9375, 0.125, 0.9375, 0.25, 1.0, 0.25, 1.0, 0.375, 0.9375, 0.375, 0.9375, 0.43, 1.0, 0.43, 0.9375, 0.25, 0.875, 0.25, 0.875, 0.375, 0.9375, 0.375, 0.9375, 0.125, 0.875, 0.125, 0.875, 0.25, 0.9375, 0.25, 0.9375, 0.375, 0.875, 0.375, 0.875, 0.43, 0.9375, 0.43, 0.9062, 0.0, 0.875, 0.125, 0.9375, 0.125, 0.875, 0.125, 0.8125, 0.125, 0.8125, 0.25, 0.875, 0.25, 0.875, 0.375, 0.8125, 0.375, 0.8125, 0.43, 0.875, 0.43, 0.8437, 0.0, 0.8125, 0.125, 0.875, 0.125, 0.875, 0.25, 0.8125, 0.25, 0.8125, 0.375, 0.875, 0.375, 0.8125, 0.375, 0.75, 0.375, 0.75, 0.43, 0.8125, 0.43, 0.7812, 0.0, 0.75, 0.125, 0.8125, 0.125, 0.8125, 0.25, 0.75, 0.25, 0.75, 0.375, 0.8125, 0.375, 0.8125, 0.125, 0.75, 0.125, 0.75, 0.25, 0.8125, 0.25, 0.75, 0.125, 0.6875, 0.125, 0.6875, 0.25, 0.75, 0.25, 0.75, 0.375, 0.6875, 0.375, 0.6875, 0.43, 0.75, 0.43, 0.7188, 0.0, 0.6875, 0.125, 0.75, 0.125, 0.75, 0.25, 0.6875, 0.25, 0.6875, 0.375, 0.75, 0.375, 0.6562, 0.0, 0.625, 0.125, 0.6875, 0.125, 0.6875, 0.25, 0.625, 0.25, 0.625, 0.375, 0.6875, 0.375, 0.6875, 0.125, 0.625, 0.125, 0.625, 0.25, 0.6875, 0.25, 0.6875, 0.375, 0.625, 0.375, 0.625, 0.43, 0.6875, 0.43, 0.625, 0.25, 0.5625, 0.25, 0.5625, 0.375, 0.625, 0.375, 0.625, 0.125, 0.5625, 0.125, 0.5625, 0.25, 0.625, 0.25, 0.625, 0.375, 0.5625, 0.375, 0.5625, 0.43, 0.625, 0.43, 0.5938, 0.0, 0.5625, 0.125, 0.625, 0.125, 0.5625, 0.125, 0.5, 0.125, 0.5, 0.25, 0.5625, 0.25, 0.5625, 0.375, 0.5, 0.375, 0.5, 0.43, 0.5625, 0.43, 0.5313, 0.0, 0.5, 0.125, 0.5625, 0.125, 0.5625, 0.25, 0.5, 0.25, 0.5, 0.375, 0.5625, 0.375, 0.5, 0.375, 0.4375, 0.375, 0.4375, 0.43, 0.5, 0.43, 0.4688, 0.0, 0.4375, 0.125, 0.5, 0.125, 0.5, 0.25, 0.4375, 0.25, 0.4375, 0.375, 0.5, 0.375, 0.5, 0.125, 0.4375, 0.125, 0.4375, 0.25, 0.5, 0.25, 0.4063, 0.0, 0.375, 0.125, 0.4375, 0.125, 0.4375, 0.25, 0.375, 0.25, 0.375, 0.375, 0.4375, 0.375, 0.4375, 0.125, 0.375, 0.125, 0.375, 0.25, 0.4375, 0.25, 0.4375, 0.375, 0.375, 0.375, 0.375, 0.43, 0.4375, 0.43, 0.375, 0.125, 0.3125, 0.125, 0.3125, 0.25, 0.375, 0.25, 0.375, 0.375, 0.3125, 0.375, 0.3125, 0.43, 0.375, 0.43, 0.3438, 0.0, 0.3125, 0.125, 0.375, 0.125, 0.375, 0.25, 0.3125, 0.25, 0.3125, 0.375, 0.375, 0.375, 0.3125, 0.125, 0.25, 0.125, 0.25, 0.25, 0.3125, 0.25, 0.3125, 0.375, 0.25, 0.375, 0.25, 0.43, 0.3125, 0.43, 0.2812, 0.0, 0.25, 0.125, 0.3125, 0.125, 0.3125, 0.25, 0.25, 0.25, 0.25, 0.375, 0.3125, 0.375, 0.2187, 0.0, 0.1875, 0.125, 0.25, 0.125, 0.25, 0.25, 0.1875, 0.25, 0.1875, 0.375, 0.25, 0.375, 0.25, 0.125, 0.1875, 0.125, 0.1875, 0.25, 0.25, 0.25, 0.25, 0.375, 0.1875, 0.375, 0.1875, 0.43, 0.25, 0.43, 0.1562, 0.0, 0.125, 0.125, 0.1875, 0.125, 0.1875, 0.25, 0.125, 0.25, 0.125, 0.375, 0.1875, 0.375, 0.1875, 0.125, 0.125, 0.125, 0.125, 0.25, 0.1875, 0.25, 0.1875, 0.375, 0.125, 0.375, 0.125, 0.43, 0.1875, 0.43, 0.125, 0.125, 0.0625, 0.125, 0.0625, 0.25, 0.125, 0.25, 0.125, 0.375, 0.0625, 0.375, 0.0625, 0.43, 0.125, 0.43, 0.09375, 0.0, 0.0625, 0.125, 0.125, 0.125, 0.125, 0.25, 0.0625, 0.25, 0.0625, 0.375, 0.125, 0.375, 0.0625, 0.125, 0.0, 0.125, 0.0, 0.25, 0.0625, 0.25, 0.0625, 0.375, 0.0, 0.375, 0.0, 0.43, 0.0625, 0.43, 0.03125, 0.0, 0.0, 0.125, 0.0625, 0.125, 0.0625, 0.25, 0.0, 0.25, 0.0, 0.375, 0.0625, 0.375, 0.9687, 0.0, 0.9375, 0.125, 1.0, 0.125, 1.0, 0.25, 0.9375, 0.25, 0.9375, 0.375, 1.0, 0.375, 1.0, 0.125, 0.9375, 0.125, 0.9375, 0.25, 1.0, 0.25, 1.0, 0.375, 0.9375, 0.375, 0.9375, 0.43, 1.0, 0.43, 0.9375, 0.25, 0.875, 0.25, 0.875, 0.375, 0.9375, 0.375, 0.9375, 0.125, 0.875, 0.125, 0.875, 0.25, 0.9375, 0.25, 0.9375, 0.375, 0.875, 0.375, 0.875, 0.43, 0.9375, 0.43, 0.9062, 0.0, 0.875, 0.125, 0.9375, 0.125, 0.875, 0.125, 0.8125, 0.125, 0.8125, 0.25, 0.875, 0.25, 0.875, 0.375, 0.8125, 0.375, 0.8125, 0.43, 0.875, 0.43, 0.8437, 0.0, 0.8125, 0.125, 0.875, 0.125, 0.875, 0.25, 0.8125, 0.25, 0.8125, 0.375, 0.875, 0.375, 0.8125, 0.375, 0.75, 0.375, 0.75, 0.43, 0.8125, 0.43, 0.7812, 0.0, 0.75, 0.125, 0.8125, 0.125, 0.8125, 0.25, 0.75, 0.25, 0.75, 0.375, 0.8125, 0.375, 0.8125, 0.125, 0.75, 0.125, 0.75, 0.25, 0.8125, 0.25, 0.75, 0.125, 0.6875, 0.125, 0.6875, 0.25, 0.75, 0.25, 0.75, 0.375, 0.6875, 0.375, 0.6875, 0.43, 0.75, 0.43, 0.7188, 0.0, 0.6875, 0.125, 0.75, 0.125, 0.75, 0.25, 0.6875, 0.25, 0.6875, 0.375, 0.75, 0.375, 0.6562, 0.0, 0.625, 0.125, 0.6875, 0.125, 0.6875, 0.25, 0.625, 0.25, 0.625, 0.375, 0.6875, 0.375, 0.6875, 0.125, 0.625, 0.125, 0.625, 0.25, 0.6875, 0.25, 0.6875, 0.375, 0.625, 0.375, 0.625, 0.43, 0.6875, 0.43, 0.625, 0.25, 0.5625, 0.25, 0.5625, 0.375, 0.625, 0.375, 0.625, 0.125, 0.5625, 0.125, 0.5625, 0.25, 0.625, 0.25, 0.625, 0.375, 0.5625, 0.375, 0.5625, 0.43, 0.625, 0.43, 0.5938, 0.0, 0.5625, 0.125, 0.625, 0.125, 0.5625, 0.125, 0.5, 0.125, 0.5, 0.25, 0.5625, 0.25, 0.5625, 0.375, 0.5, 0.375, 0.5, 0.43, 0.5625, 0.43, 0.5313, 0.0, 0.5, 0.125, 0.5625, 0.125, 0.5625, 0.25, 0.5, 0.25, 0.5, 0.375, 0.5625, 0.375, 0.5, 0.375, 0.4375, 0.375, 0.4375, 0.43, 0.5, 0.43, 0.4688, 0.0, 0.4375, 0.125, 0.5, 0.125, 0.5, 0.25, 0.4375, 0.25, 0.4375, 0.375, 0.5, 0.375, 0.5, 0.125, 0.4375, 0.125, 0.4375, 0.25, 0.5, 0.25, 0.4063, 0.0, 0.375, 0.125, 0.4375, 0.125, 0.4375, 0.25, 0.375, 0.25, 0.375, 0.375, 0.4375, 0.375, 0.4375, 0.125, 0.375, 0.125, 0.375, 0.25, 0.4375, 0.25, 0.4375, 0.375, 0.375, 0.375, 0.375, 0.43, 0.4375, 0.43, 0.375, 0.125, 0.3125, 0.125, 0.3125, 0.25, 0.375, 0.25, 0.375, 0.375, 0.3125, 0.375, 0.3125, 0.43, 0.375, 0.43, 0.3438, 0.0, 0.3125, 0.125, 0.375, 0.125, 0.375, 0.25, 0.3125, 0.25, 0.3125, 0.375, 0.375, 0.375, 0.3125, 0.125, 0.25, 0.125, 0.25, 0.25, 0.3125, 0.25, 0.3125, 0.375, 0.25, 0.375, 0.25, 0.43, 0.3125, 0.43, 0.2812, 0.0, 0.25, 0.125, 0.3125, 0.125, 0.3125, 0.25, 0.25, 0.25, 0.25, 0.375, 0.3125, 0.375, 0.2187, 0.0, 0.1875, 0.125, 0.25, 0.125, 0.25, 0.25, 0.1875, 0.25, 0.1875, 0.375, 0.25, 0.375, 0.25, 0.125, 0.1875, 0.125, 0.1875, 0.25, 0.25, 0.25, 0.25, 0.375, 0.1875, 0.375, 0.1875, 0.43, 0.25, 0.43, 0.1562, 0.0, 0.125, 0.125, 0.1875, 0.125, 0.1875, 0.25, 0.125, 0.25, 0.125, 0.375, 0.1875, 0.375, 0.1875, 0.125, 0.125, 0.125, 0.125, 0.25, 0.1875, 0.25, 0.1875, 0.375, 0.125, 0.375, 0.125, 0.43, 0.1875, 0.43, 0.125, 0.125, 0.0625, 0.125, 0.0625, 0.25, 0.125, 0.25, 0.125, 0.375, 0.0625, 0.375, 0.0625, 0.43, 0.125, 0.43, 0.09375, 0.0, 0.0625, 0.125, 0.125, 0.125, 0.125, 0.25, 0.0625, 0.25, 0.0625, 0.375, 0.125, 0.375, 0.0625, 0.125, 0.0, 0.125, 0.0, 0.25, 0.0625, 0.25, 0.0625, 0.375, 0.0, 0.375, 0.0, 0.43, 0.0625, 0.43, 0.03125, 0.0, 0.0, 0.125, 0.0625, 0.125, 0.0625, 0.25, 0.0, 0.25, 0.0, 0.375, 0.0625, 0.375, 0.9687, 0.0, 0.9375, 0.125, 1.0, 0.125, 1.0, 0.25, 0.9375, 0.25, 0.9375, 0.375, 1.0, 0.375, 1.0, 0.125, 0.9375, 0.125, 0.9375, 0.25, 1.0, 0.25, 1.0, 0.375, 0.9375, 0.375, 0.9375, 0.43, 1.0, 0.43, 0.9375, 0.25, 0.875, 0.25, 0.875, 0.375, 0.9375, 0.375, 0.9375, 0.125, 0.875, 0.125, 0.875, 0.25, 0.9375, 0.25, 0.9375, 0.375, 0.875, 0.375, 0.875, 0.43, 0.9375, 0.43, 0.9062, 0.0, 0.875, 0.125, 0.9375, 0.125, 0.875, 0.125, 0.8125, 0.125, 0.8125, 0.25, 0.875, 0.25, 0.875, 0.375, 0.8125, 0.375, 0.8125, 0.43, 0.875, 0.43, 0.8437, 0.0, 0.8125, 0.125, 0.875, 0.125, 0.875, 0.25, 0.8125, 0.25, 0.8125, 0.375, 0.875, 0.375, 0.8125, 0.375, 0.75, 0.375, 0.75, 0.43, 0.8125, 0.43, 0.7812, 0.0, 0.75, 0.125, 0.8125, 0.125, 0.8125, 0.25, 0.75, 0.25, 0.75, 0.375, 0.8125, 0.375, 0.8125, 0.125, 0.75, 0.125, 0.75, 0.25, 0.8125, 0.25, 0.75, 0.125, 0.6875, 0.125, 0.6875, 0.25, 0.75, 0.25, 0.75, 0.375, 0.6875, 0.375, 0.6875, 0.43, 0.75, 0.43, 0.7188, 0.0, 0.6875, 0.125, 0.75, 0.125, 0.75, 0.25, 0.6875, 0.25, 0.6875, 0.375, 0.75, 0.375, 0.6562, 0.0, 0.625, 0.125, 0.6875, 0.125, 0.6875, 0.25, 0.625, 0.25, 0.625, 0.375, 0.6875, 0.375, 0.6875, 0.125, 0.625, 0.125, 0.625, 0.25, 0.6875, 0.25, 0.6875, 0.375, 0.625, 0.375, 0.625, 0.43, 0.6875, 0.43, 0.625, 0.25, 0.5625, 0.25, 0.5625, 0.375, 0.625, 0.375, 0.625, 0.125, 0.5625, 0.125, 0.5625, 0.25, 0.625, 0.25, 0.625, 0.375, 0.5625, 0.375, 0.5625, 0.43, 0.625, 0.43, 0.5938, 0.0, 0.5625, 0.125, 0.625, 0.125, 0.5625, 0.125, 0.5, 0.125, 0.5, 0.25, 0.5625, 0.25, 0.5625, 0.375, 0.5, 0.375, 0.5, 0.43, 0.5625, 0.43, 0.5313, 0.0, 0.5, 0.125, 0.5625, 0.125, 0.5625, 0.25, 0.5, 0.25, 0.5, 0.375, 0.5625, 0.375, 0.5, 0.375, 0.4375, 0.375, 0.4375, 0.43, 0.5, 0.43, 0.4688, 0.0, 0.4375, 0.125, 0.5, 0.125, 0.5, 0.25, 0.4375, 0.25, 0.4375, 0.375, 0.5, 0.375, 0.5, 0.125, 0.4375, 0.125, 0.4375, 0.25, 0.5, 0.25, 0.4063, 0.0, 0.375, 0.125, 0.4375, 0.125, 0.4375, 0.25, 0.375, 0.25, 0.375, 0.375, 0.4375, 0.375, 0.4375, 0.125, 0.375, 0.125, 0.375, 0.25, 0.4375, 0.25, 0.4375, 0.375, 0.375, 0.375, 0.375, 0.43, 0.4375, 0.43, 0.375, 0.125, 0.3125, 0.125, 0.3125, 0.25, 0.375, 0.25, 0.375, 0.375, 0.3125, 0.375, 0.3125, 0.43, 0.375, 0.43, 0.3438, 0.0, 0.3125, 0.125, 0.375, 0.125, 0.375, 0.25, 0.3125, 0.25, 0.3125, 0.375, 0.375, 0.375, 0.3125, 0.125, 0.25, 0.125, 0.25, 0.25, 0.3125, 0.25, 0.3125, 0.375, 0.25, 0.375, 0.25, 0.43, 0.3125, 0.43, 0.2812, 0.0, 0.25, 0.125, 0.3125, 0.125, 0.3125, 0.25, 0.25, 0.25, 0.25, 0.375, 0.3125, 0.375, 0.2187, 0.0, 0.1875, 0.125, 0.25, 0.125, 0.25, 0.25, 0.1875, 0.25, 0.1875, 0.375, 0.25, 0.375, 0.25, 0.125, 0.1875, 0.125, 0.1875, 0.25, 0.25, 0.25, 0.25, 0.375, 0.1875, 0.375, 0.1875, 0.43, 0.25, 0.43, 0.1562, 0.0, 0.125, 0.125, 0.1875, 0.125, 0.1875, 0.25, 0.125, 0.25, 0.125, 0.375, 0.1875, 0.375, 0.1875, 0.125, 0.125, 0.125, 0.125, 0.25, 0.1875, 0.25, 0.1875, 0.375, 0.125, 0.375, 0.125, 0.43, 0.1875, 0.43, 0.125, 0.125, 0.0625, 0.125, 0.0625, 0.25, 0.125, 0.25, 0.125, 0.375, 0.0625, 0.375, 0.0625, 0.43, 0.125, 0.43, 0.09375, 0.0, 0.0625, 0.125, 0.125, 0.125, 0.125, 0.25, 0.0625, 0.25, 0.0625, 0.375, 0.125, 0.375, 0.0625, 0.125, 0.0, 0.125, 0.0, 0.25, 0.0625, 0.25, 0.0625, 0.375, 0.0, 0.375, 0.0, 0.43, 0.0625, 0.43, 0.03125, 0.0, 0.0, 0.125, 0.0625, 0.125, 0.0625, 0.25, 0.0, 0.25, 0.0, 0.375, 0.0625, 0.375, 0.9687, 0.0, 0.9375, 0.125, 1.0, 0.125, 1.0, 0.25, 0.9375, 0.25, 0.9375, 0.375, 1.0, 0.375, 1.0, 0.125, 0.9375, 0.125, 0.9375, 0.25, 1.0, 0.25, 1.0, 0.375, 0.9375, 0.375, 0.9375, 0.43, 1.0, 0.43, 0.9375, 0.25, 0.875, 0.25, 0.875, 0.375, 0.9375, 0.375, 0.9375, 0.125, 0.875, 0.125, 0.875, 0.25, 0.9375, 0.25, 0.9375, 0.375, 0.875, 0.375, 0.875, 0.43, 0.9375, 0.43, 0.9062, 0.0, 0.875, 0.125, 0.9375, 0.125, 0.875, 0.125, 0.8125, 0.125, 0.8125, 0.25, 0.875, 0.25, 0.875, 0.375, 0.8125, 0.375, 0.8125, 0.43, 0.875, 0.43, 0.8437, 0.0, 0.8125, 0.125, 0.875, 0.125, 0.875, 0.25, 0.8125, 0.25, 0.8125, 0.375, 0.875, 0.375, 0.8125, 0.375, 0.75, 0.375, 0.75, 0.43, 0.8125, 0.43, 0.7812, 0.0, 0.75, 0.125, 0.8125, 0.125, 0.8125, 0.25, 0.75, 0.25, 0.75, 0.375, 0.8125, 0.375, 0.8125, 0.125, 0.75, 0.125, 0.75, 0.25, 0.8125, 0.25, 0.75, 0.125, 0.6875, 0.125, 0.6875, 0.25, 0.75, 0.25, 0.75, 0.375, 0.6875, 0.375, 0.6875, 0.43, 0.75, 0.43, 0.7188, 0.0, 0.6875, 0.125, 0.75, 0.125, 0.75, 0.25, 0.6875, 0.25, 0.6875, 0.375, 0.75, 0.375, 0.6562, 0.0, 0.625, 0.125, 0.6875, 0.125, 0.6875, 0.25, 0.625, 0.25, 0.625, 0.375, 0.6875, 0.375, 0.6875, 0.125, 0.625, 0.125, 0.625, 0.25, 0.6875, 0.25, 0.6875, 0.375, 0.625, 0.375, 0.625, 0.43, 0.6875, 0.43, 0.625, 0.25, 0.5625, 0.25, 0.5625, 0.375, 0.625, 0.375, 0.625, 0.125, 0.5625, 0.125, 0.5625, 0.25, 0.625, 0.25, 0.625, 0.375, 0.5625, 0.375, 0.5625, 0.43, 0.625, 0.43, 0.5938, 0.0, 0.5625, 0.125, 0.625, 0.125, 0.5625, 0.125, 0.5, 0.125, 0.5, 0.25, 0.5625, 0.25, 0.5625, 0.375, 0.5, 0.375, 0.5, 0.43, 0.5625, 0.43, 0.5313, 0.0, 0.5, 0.125, 0.5625, 0.125, 0.5625, 0.25, 0.5, 0.25, 0.5, 0.375, 0.5625, 0.375, 0.5, 0.375, 0.4375, 0.375, 0.4375, 0.43, 0.5, 0.43, 0.4688, 0.0, 0.4375, 0.125, 0.5, 0.125, 0.5, 0.25, 0.4375, 0.25, 0.4375, 0.375, 0.5, 0.375, 0.5, 0.125, 0.4375, 0.125, 0.4375, 0.25, 0.5, 0.25, 0.4063, 0.0, 0.375, 0.125, 0.4375, 0.125, 0.4375, 0.25, 0.375, 0.25, 0.375, 0.375, 0.4375, 0.375, 0.4375, 0.125, 0.375, 0.125, 0.375, 0.25, 0.4375, 0.25, 0.4375, 0.375, 0.375, 0.375, 0.375, 0.43, 0.4375, 0.43, 0.375, 0.125, 0.3125, 0.125, 0.3125, 0.25, 0.375, 0.25, 0.375, 0.375, 0.3125, 0.375, 0.3125, 0.43, 0.375, 0.43, 0.3438, 0.0, 0.3125, 0.125, 0.375, 0.125, 0.375, 0.25, 0.3125, 0.25, 0.3125, 0.375, 0.375, 0.375, 0.3125, 0.125, 0.25, 0.125, 0.25, 0.25, 0.3125, 0.25, 0.3125, 0.375, 0.25, 0.375, 0.25, 0.43, 0.3125, 0.43, 0.2812, 0.0, 0.25, 0.125, 0.3125, 0.125, 0.3125, 0.25, 0.25, 0.25, 0.25, 0.375, 0.3125, 0.375, 0.2187, 0.0, 0.1875, 0.125, 0.25, 0.125, 0.25, 0.25, 0.1875, 0.25, 0.1875, 0.375, 0.25, 0.375, 0.25, 0.125, 0.1875, 0.125, 0.1875, 0.25, 0.25, 0.25, 0.25, 0.375, 0.1875, 0.375, 0.1875, 0.43, 0.25, 0.43, 0.1562, 0.0, 0.125, 0.125, 0.1875, 0.125, 0.1875, 0.25, 0.125, 0.25, 0.125, 0.375, 0.1875, 0.375, 0.1875, 0.125, 0.125, 0.125, 0.125, 0.25, 0.1875, 0.25, 0.1875, 0.375, 0.125, 0.375, 0.125, 0.43, 0.1875, 0.43, 0.125, 0.125, 0.0625, 0.125, 0.0625, 0.25, 0.125, 0.25, 0.125, 0.375, 0.0625, 0.375, 0.0625, 0.43, 0.125, 0.43, 0.09375, 0.0, 0.0625, 0.125, 0.125, 0.125, 0.125, 0.25, 0.0625, 0.25, 0.0625, 0.375, 0.125, 0.375, 0.0625, 0.125, 0.0, 0.125, 0.0, 0.25, 0.0625, 0.25, 0.0625, 0.375, 0.0, 0.375, 0.0, 0.43, 0.0625, 0.43, 0.03125, 0.0, 0.0, 0.125, 0.0625, 0.125, 0.0625, 0.25, 0.0, 0.25, 0.0, 0.375, 0.0625, 0.375, 0.9687, 0.0, 0.9375, 0.125, 1.0, 0.125, 1.0, 0.25, 0.9375, 0.25, 0.9375, 0.375, 1.0, 0.375, 1.0, 0.125, 0.9375, 0.125, 0.9375, 0.25, 1.0, 0.25, 1.0, 0.375, 0.9375, 0.375, 0.9375, 0.43, 1.0, 0.43, 0.9375, 0.25, 0.875, 0.25, 0.875, 0.375, 0.9375, 0.375, 0.9375, 0.125, 0.875, 0.125, 0.875, 0.25, 0.9375, 0.25, 0.9375, 0.375, 0.875, 0.375, 0.875, 0.43, 0.9375, 0.43, 0.9062, 0.0, 0.875, 0.125, 0.9375, 0.125, 0.875, 0.125, 0.8125, 0.125, 0.8125, 0.25, 0.875, 0.25, 0.875, 0.375, 0.8125, 0.375, 0.8125, 0.43, 0.875, 0.43, 0.8437, 0.0, 0.8125, 0.125, 0.875, 0.125, 0.875, 0.25, 0.8125, 0.25, 0.8125, 0.375, 0.875, 0.375, 0.8125, 0.375, 0.75, 0.375, 0.75, 0.43, 0.8125, 0.43, 0.7812, 0.0, 0.75, 0.125, 0.8125, 0.125, 0.8125, 0.25, 0.75, 0.25, 0.75, 0.375, 0.8125, 0.375, 0.8125, 0.125, 0.75, 0.125, 0.75, 0.25, 0.8125, 0.25, 0.0, 0.0, 0.0, 1.0, 1.0, 1.0, 1.0, 0.0, 0.0, 1.0, 0.0, 0.0, 0.0, 0.0, 0.0, 1.0, 1.0, 0.0, 1.0, 1.0, 1.0, 1.0, 1.0, 0.0, 0.0, 1.0, 0.0, 0.0, 0.0, 0.0, 0.0, 1.0, 1.0, 1.0, 0.0, 1.0, 0.0, 1.0, 1.0, 1.0, 0.0, 0.0, 1.0, 0.0, 1.0, 0.0, 0.0, 0.0, 0.0, 1.0, 0.0, 0.0, 0.0, 0.0, 0.0, 1.0, 1.0, 1.0, 0.0, 1.0, 0.0, 1.0, 1.0, 1.0, 0.0, 0.0, 1.0, 0.0, 1.0, 0.0, 0.0, 0.0, 1.0, 0.0, 1.0, 1.0, 1.0, 1.0, 1.0, 0.0, 0.0, 0.0, 1.0, 0.0, 0.9786, 0.1521, 0.9691, 0.1044, 0.9422, 0.06406, 0.9018, 0.03709, 0.8542, 0.02761, 0.8065, 0.03709, 0.7662, 0.06406, 0.7392, 0.1044, 0.7297, 0.1521, 0.6259, 0.1521, 0.6165, 0.1044, 0.5895, 0.06406, 0.5491, 0.03709, 0.5015, 0.02761, 0.4539, 0.03709, 0.4135, 0.06406, 0.3865, 0.1044, 0.377, 0.1521, 0.2733, 0.1521, 0.2638, 0.1044, 0.2368, 0.06406, 0.1964, 0.03709, 0.1488, 0.02761, 0.1012, 0.03709, 0.06082, 0.06406, 0.03385, 0.1044, 0.02437, 0.1521, 1.0, 1.0, 0.0, 1.0, 0.0, 1.0, 1.0, 1.0, 0.0, 0.0, 1.0, 0.0, 1.0, 0.0, 0.0, 0.0, 1.0, 0.0, 1.0, 1.0, 1.0, 1.0, 1.0, 0.0, 0.02437, 0.1521, 0.03385, 0.1997, 0.06082, 0.2401, 0.1012, 0.267, 0.1488, 0.2765, 0.1964, 0.267, 0.2368, 0.2401, 0.2638, 0.1997, 0.2733, 0.1521, 0.377, 0.1521, 0.3865, 0.1997, 0.4135, 0.2401, 0.4539, 0.267, 0.5015, 0.2765, 0.5491, 0.267, 0.5895, 0.2401, 0.6165, 0.1997, 0.6259, 0.1521, 0.7297, 0.1521, 0.7392, 0.1997, 0.7662, 0.2401, 0.8065, 0.267, 0.8542, 0.2765, 0.9018, 0.267, 0.9422, 0.2401, 0.9691, 0.1997, 0.9786, 0.1521, 1.0, 0.0, 1.0, 1.0, 0.9786, 0.5047, 0.9691, 0.4571, 0.9422, 0.4167, 0.9018, 0.3898, 0.8542, 0.3803, 0.8065, 0.3898, 0.7662, 0.4167, 0.7392, 0.4571, 0.7297, 0.5047, 0.6259, 0.5047, 0.6165, 0.4571, 0.5895, 0.4167, 0.5491, 0.3898, 0.5015, 0.3803, 0.4539, 0.3898, 0.4135, 0.4167, 0.3865, 0.4571, 0.377, 0.5047, 0.2733, 0.5047, 0.2638, 0.4571, 0.2368, 0.4167, 0.1964, 0.3898, 0.1488, 0.3803, 0.1012, 0.3898, 0.06082, 0.4167, 0.03385, 0.4571, 0.02437, 0.5047, 0.0, 1.0, 0.0, 0.0, 0.0, 1.0, 0.02437, 0.5047, 0.03385, 0.5524, 0.06082, 0.5927, 0.1012, 0.6197, 0.1488, 0.6292, 0.1964, 0.6197, 0.2368, 0.5927, 0.2638, 0.5524, 0.2733, 0.5047, 0.377, 0.5047, 0.3865, 0.5524, 0.4135, 0.5927, 0.4539, 0.6197, 0.5015, 0.6292, 0.5491, 0.6197, 0.5895, 0.5927, 0.6165, 0.5524, 0.6259, 0.5047, 0.7297, 0.5047, 0.7392, 0.5524, 0.7662, 0.5927, 0.8065, 0.6197, 0.8542, 0.6292, 0.9018, 0.6197, 0.9422, 0.5927, 0.9691, 0.5524, 0.9786, 0.5047, 1.0, 1.0, 0.9786, 0.8574, 0.9691, 0.8098, 0.9422, 0.7694, 0.9018, 0.7424, 0.8542, 0.733, 0.8065, 0.7424, 0.7662, 0.7694, 0.7392, 0.8098, 0.7297, 0.8574, 0.6259, 0.8574, 0.6165, 0.8098, 0.5895, 0.7694, 0.5491, 0.7424, 0.5015, 0.733, 0.4539, 0.7424, 0.4135, 0.7694, 0.3865, 0.8098, 0.377, 0.8574, 0.2733, 0.8574, 0.2638, 0.8098, 0.2368, 0.7694, 0.1964, 0.7424, 0.1488, 0.733, 0.1012, 0.7424, 0.06082, 0.7694, 0.03385, 0.8098, 0.02437, 0.8574, 0.02437, 0.8574, 0.03385, 0.905, 0.06082, 0.9454, 0.1012, 0.9724, 0.1488, 0.9819, 0.1964, 0.9724, 0.2368, 0.9454, 0.2638, 0.905, 0.2733, 0.8574, 0.377, 0.8574, 0.3865, 0.905, 0.4135, 0.9454, 0.4539, 0.9724, 0.5015, 0.9819, 0.5491, 0.9724, 0.5895, 0.9454, 0.6165, 0.905, 0.6259, 0.8574, 0.7297, 0.8574, 0.7392, 0.905, 0.7662, 0.9454, 0.8065, 0.9724, 0.8542, 0.9819, 0.9018, 0.9724, 0.9422, 0.9454, 0.9691, 0.905, 0.9786, 0.8574, 1.0, 1.0, 0.0, 1.0])
me_plane.use_remesh_preserve_volume = False
me_plane.use_remesh_preserve_attributes = False
me_plane.use_mirror_vertex_groups = False
me_plane.update()
me_sphere = bpy.data.meshes.new('Sphere')
me_sphere.from_pydata([(0.231, 0.2525, -0.1084), (0.231, 0.2599, -0.1195), (0.231, 0.2599, -0.1455), (0.231, 0.2415, -0.1639), (0.236, 0.2405, -0.1011), (0.2403, 0.2507, -0.1084), (0.2431, 0.2575, -0.1195), (0.2441, 0.2599, -0.1325), (0.2431, 0.2575, -0.1455), (0.2403, 0.2507, -0.1565), (0.236, 0.2405, -0.1639), (0.2403, 0.2377, -0.1011), (0.2481, 0.2455, -0.1084), (0.2533, 0.2507, -0.1195), (0.2551, 0.2525, -0.1325), (0.2533, 0.2507, -0.1455), (0.2481, 0.2455, -0.1565), (0.2403, 0.2377, -0.1639), (0.2431, 0.2335, -0.1011), (0.2533, 0.2377, -0.1084), (0.2601, 0.2405, -0.1195), (0.2625, 0.2415, -0.1325), (0.2601, 0.2405, -0.1455), (0.2533, 0.2377, -0.1565), (0.2431, 0.2335, -0.1639), (0.2441, 0.2285, -0.1011), (0.2551, 0.2285, -0.1084), (0.2625, 0.2285, -0.1195), (0.2651, 0.2285, -0.1325), (0.2625, 0.2285, -0.1455), (0.2551, 0.2285, -0.1565), (0.2441, 0.2285, -0.1639), (0.2431, 0.2235, -0.1011), (0.2533, 0.2193, -0.1084), (0.2601, 0.2165, -0.1195), (0.2625, 0.2155, -0.1325), (0.2601, 0.2165, -0.1455), (0.2533, 0.2193, -0.1565), (0.2431, 0.2235, -0.1639), (0.2403, 0.2193, -0.1011), (0.2481, 0.2115, -0.1084), (0.2533, 0.2063, -0.1195), (0.2551, 0.2044, -0.1325), (0.2533, 0.2063, -0.1455), (0.2481, 0.2115, -0.1565), (0.2403, 0.2193, -0.1639), (0.236, 0.2165, -0.1011), (0.2403, 0.2063, -0.1084), (0.2431, 0.1994, -0.1195), (0.2441, 0.197, -0.1325), (0.2431, 0.1994, -0.1455), (0.2403, 0.2063, -0.1565), (0.236, 0.2165, -0.1639), (0.231, 0.2155, -0.1011), (0.231, 0.2044, -0.1084), (0.231, 0.197, -0.1195), (0.231, 0.1945, -0.1325), (0.231, 0.197, -0.1455), (0.231, 0.2044, -0.1565), (0.231, 0.2155, -0.1639), (0.2261, 0.2165, -0.1011), (0.2218, 0.2063, -0.1084), (0.219, 0.1994, -0.1195), (0.218, 0.197, -0.1325), (0.219, 0.1994, -0.1455), (0.2218, 0.2063, -0.1565), (0.2261, 0.2165, -0.1639), (0.2218, 0.2193, -0.1011), (0.214, 0.2115, -0.1084), (0.2088, 0.2063, -0.1195), (0.207, 0.2044, -0.1325), (0.2088, 0.2063, -0.1455), (0.214, 0.2115, -0.1565), (0.2218, 0.2193, -0.1639), (0.219, 0.2235, -0.1011), (0.2088, 0.2193, -0.1084), (0.202, 0.2165, -0.1195), (0.1996, 0.2155, -0.1325), (0.202, 0.2165, -0.1455), (0.2088, 0.2193, -0.1565), (0.219, 0.2235, -0.1639), (0.218, 0.2285, -0.1011), (0.207, 0.2285, -0.1084), (0.1996, 0.2285, -0.1195), (0.197, 0.2285, -0.1325), (0.1996, 0.2285, -0.1455), (0.207, 0.2285, -0.1565), (0.218, 0.2285, -0.1639), (0.219, 0.2335, -0.1011), (0.2088, 0.2377, -0.1084), (0.202, 0.2405, -0.1195), (0.1996, 0.2415, -0.1325), (0.202, 0.2405, -0.1455), (0.2088, 0.2377, -0.1565), (0.219, 0.2335, -0.1639), (0.2218, 0.2377, -0.1011), (0.214, 0.2455, -0.1084), (0.2088, 0.2507, -0.1195), (0.207, 0.2525, -0.1325), (0.2088, 0.2507, -0.1455), (0.214, 0.2455, -0.1565), (0.2218, 0.2377, -0.1639), (0.2261, 0.2405, -0.1011), (0.2218, 0.2507, -0.1084), (0.219, 0.2575, -0.1195), (0.218, 0.2599, -0.1325), (0.219, 0.2575, -0.1455), (0.2218, 0.2507, -0.1565), (0.2261, 0.2405, -0.1639), (0.231, 0.2285, -0.09847), (0.231, 0.2415, -0.1011), (0.231, 0.2625, -0.1325), (0.231, 0.2525, -0.1565), (0.231, 0.2285, -0.1665)], [], [(3, 112, 9, 10), (2, 111, 7, 8), (1, 0, 5, 6), (110, 109, 4), (113, 3, 10), (112, 2, 8, 9), (111, 1, 6, 7), (0, 110, 4, 5), (4, 109, 11), (113, 10, 17), (9, 8, 15, 16), (7, 6, 13, 14), (5, 4, 11, 12), (10, 9, 16, 17), (8, 7, 14, 15), (6, 5, 12, 13), (16, 15, 22, 23), (14, 13, 20, 21), (12, 11, 18, 19), (17, 16, 23, 24), (15, 14, 21, 22), (13, 12, 19, 20), (11, 109, 18), (113, 17, 24), (24, 23, 30, 31), (22, 21, 28, 29), (20, 19, 26, 27), (18, 109, 25), (113, 24, 31), (23, 22, 29, 30), (21, 20, 27, 28), (19, 18, 25, 26), (29, 28, 35, 36), (27, 26, 33, 34), (25, 109, 32), (113, 31, 38), (30, 29, 36, 37), (28, 27, 34, 35), (26, 25, 32, 33), (31, 30, 37, 38), (113, 38, 45), (37, 36, 43, 44), (35, 34, 41, 42), (33, 32, 39, 40), (38, 37, 44, 45), (36, 35, 42, 43), (34, 33, 40, 41), (32, 109, 39), (42, 41, 48, 49), (40, 39, 46, 47), (45, 44, 51, 52), (43, 42, 49, 50), (41, 40, 47, 48), (39, 109, 46), (113, 45, 52), (44, 43, 50, 51), (52, 51, 58, 59), (50, 49, 56, 57), (48, 47, 54, 55), (46, 109, 53), (113, 52, 59), (51, 50, 57, 58), (49, 48, 55, 56), (47, 46, 53, 54), (55, 54, 61, 62), (53, 109, 60), (113, 59, 66), (58, 57, 64, 65), (56, 55, 62, 63), (54, 53, 60, 61), (59, 58, 65, 66), (57, 56, 63, 64), (113, 66, 73), (65, 64, 71, 72), (63, 62, 69, 70), (61, 60, 67, 68), (66, 65, 72, 73), (64, 63, 70, 71), (62, 61, 68, 69), (60, 109, 67), (68, 67, 74, 75), (73, 72, 79, 80), (71, 70, 77, 78), (69, 68, 75, 76), (67, 109, 74), (113, 73, 80), (72, 71, 78, 79), (70, 69, 76, 77), (80, 79, 86, 87), (78, 77, 84, 85), (76, 75, 82, 83), (74, 109, 81), (113, 80, 87), (79, 78, 85, 86), (77, 76, 83, 84), (75, 74, 81, 82), (81, 109, 88), (113, 87, 94), (86, 85, 92, 93), (84, 83, 90, 91), (82, 81, 88, 89), (87, 86, 93, 94), (85, 84, 91, 92), (83, 82, 89, 90), (93, 92, 99, 100), (91, 90, 97, 98), (89, 88, 95, 96), (94, 93, 100, 101), (92, 91, 98, 99), (90, 89, 96, 97), (88, 109, 95), (113, 94, 101), (101, 100, 107, 108), (99, 98, 105, 106), (97, 96, 103, 104), (95, 109, 102), (113, 101, 108), (100, 99, 106, 107), (98, 97, 104, 105), (96, 95, 102, 103), (106, 105, 111, 2), (104, 103, 0, 1), (102, 109, 110), (113, 108, 3), (107, 106, 2, 112), (105, 104, 1, 111), (103, 102, 110, 0), (108, 107, 112, 3)])
me_sphere.polygons.foreach_set('use_smooth', [True] * 128)
_uv = me_sphere.uv_layers.new(name='UVMap')
_uv.uv.foreach_set('vector', [0.75, 0.125, 0.75, 0.25, 0.6875, 0.25, 0.6875, 0.125, 0.75, 0.375, 0.75, 0.5, 0.6875, 0.5, 0.6875, 0.375, 0.75, 0.625, 0.75, 0.75, 0.6875, 0.75, 0.6875, 0.625, 0.75, 0.875, 0.7188, 1.0, 0.6875, 0.875, 0.7188, 0.0, 0.75, 0.125, 0.6875, 0.125, 0.75, 0.25, 0.75, 0.375, 0.6875, 0.375, 0.6875, 0.25, 0.75, 0.5, 0.75, 0.625, 0.6875, 0.625, 0.6875, 0.5, 0.75, 0.75, 0.75, 0.875, 0.6875, 0.875, 0.6875, 0.75, 0.6875, 0.875, 0.6562, 1.0, 0.625, 0.875, 0.6562, 0.0, 0.6875, 0.125, 0.625, 0.125, 0.6875, 0.25, 0.6875, 0.375, 0.625, 0.375, 0.625, 0.25, 0.6875, 0.5, 0.6875, 0.625, 0.625, 0.625, 0.625, 0.5, 0.6875, 0.75, 0.6875, 0.875, 0.625, 0.875, 0.625, 0.75, 0.6875, 0.125, 0.6875, 0.25, 0.625, 0.25, 0.625, 0.125, 0.6875, 0.375, 0.6875, 0.5, 0.625, 0.5, 0.625, 0.375, 0.6875, 0.625, 0.6875, 0.75, 0.625, 0.75, 0.625, 0.625, 0.625, 0.25, 0.625, 0.375, 0.5625, 0.375, 0.5625, 0.25, 0.625, 0.5, 0.625, 0.625, 0.5625, 0.625, 0.5625, 0.5, 0.625, 0.75, 0.625, 0.875, 0.5625, 0.875, 0.5625, 0.75, 0.625, 0.125, 0.625, 0.25, 0.5625, 0.25, 0.5625, 0.125, 0.625, 0.375, 0.625, 0.5, 0.5625, 0.5, 0.5625, 0.375, 0.625, 0.625, 0.625, 0.75, 0.5625, 0.75, 0.5625, 0.625, 0.625, 0.875, 0.5938, 1.0, 0.5625, 0.875, 0.5938, 0.0, 0.625, 0.125, 0.5625, 0.125, 0.5625, 0.125, 0.5625, 0.25, 0.5, 0.25, 0.5, 0.125, 0.5625, 0.375, 0.5625, 0.5, 0.5, 0.5, 0.5, 0.375, 0.5625, 0.625, 0.5625, 0.75, 0.5, 0.75, 0.5, 0.625, 0.5625, 0.875, 0.5313, 1.0, 0.5, 0.875, 0.5313, 0.0, 0.5625, 0.125, 0.5, 0.125, 0.5625, 0.25, 0.5625, 0.375, 0.5, 0.375, 0.5, 0.25, 0.5625, 0.5, 0.5625, 0.625, 0.5, 0.625, 0.5, 0.5, 0.5625, 0.75, 0.5625, 0.875, 0.5, 0.875, 0.5, 0.75, 0.5, 0.375, 0.5, 0.5, 0.4375, 0.5, 0.4375, 0.375, 0.5, 0.625, 0.5, 0.75, 0.4375, 0.75, 0.4375, 0.625, 0.5, 0.875, 0.4688, 1.0, 0.4375, 0.875, 0.4688, 0.0, 0.5, 0.125, 0.4375, 0.125, 0.5, 0.25, 0.5, 0.375, 0.4375, 0.375, 0.4375, 0.25, 0.5, 0.5, 0.5, 0.625, 0.4375, 0.625, 0.4375, 0.5, 0.5, 0.75, 0.5, 0.875, 0.4375, 0.875, 0.4375, 0.75, 0.5, 0.125, 0.5, 0.25, 0.4375, 0.25, 0.4375, 0.125, 0.4063, 0.0, 0.4375, 0.125, 0.375, 0.125, 0.4375, 0.25, 0.4375, 0.375, 0.375, 0.375, 0.375, 0.25, 0.4375, 0.5, 0.4375, 0.625, 0.375, 0.625, 0.375, 0.5, 0.4375, 0.75, 0.4375, 0.875, 0.375, 0.875, 0.375, 0.75, 0.4375, 0.125, 0.4375, 0.25, 0.375, 0.25, 0.375, 0.125, 0.4375, 0.375, 0.4375, 0.5, 0.375, 0.5, 0.375, 0.375, 0.4375, 0.625, 0.4375, 0.75, 0.375, 0.75, 0.375, 0.625, 0.4375, 0.875, 0.4063, 1.0, 0.375, 0.875, 0.375, 0.5, 0.375, 0.625, 0.3125, 0.625, 0.3125, 0.5, 0.375, 0.75, 0.375, 0.875, 0.3125, 0.875, 0.3125, 0.75, 0.375, 0.125, 0.375, 0.25, 0.3125, 0.25, 0.3125, 0.125, 0.375, 0.375, 0.375, 0.5, 0.3125, 0.5, 0.3125, 0.375, 0.375, 0.625, 0.375, 0.75, 0.3125, 0.75, 0.3125, 0.625, 0.375, 0.875, 0.3438, 1.0, 0.3125, 0.875, 0.3438, 0.0, 0.375, 0.125, 0.3125, 0.125, 0.375, 0.25, 0.375, 0.375, 0.3125, 0.375, 0.3125, 0.25, 0.3125, 0.125, 0.3125, 0.25, 0.25, 0.25, 0.25, 0.125, 0.3125, 0.375, 0.3125, 0.5, 0.25, 0.5, 0.25, 0.375, 0.3125, 0.625, 0.3125, 0.75, 0.25, 0.75, 0.25, 0.625, 0.3125, 0.875, 0.2812, 1.0, 0.25, 0.875, 0.2812, 0.0, 0.3125, 0.125, 0.25, 0.125, 0.3125, 0.25, 0.3125, 0.375, 0.25, 0.375, 0.25, 0.25, 0.3125, 0.5, 0.3125, 0.625, 0.25, 0.625, 0.25, 0.5, 0.3125, 0.75, 0.3125, 0.875, 0.25, 0.875, 0.25, 0.75, 0.25, 0.625, 0.25, 0.75, 0.1875, 0.75, 0.1875, 0.625, 0.25, 0.875, 0.2187, 1.0, 0.1875, 0.875, 0.2187, 0.0, 0.25, 0.125, 0.1875, 0.125, 0.25, 0.25, 0.25, 0.375, 0.1875, 0.375, 0.1875, 0.25, 0.25, 0.5, 0.25, 0.625, 0.1875, 0.625, 0.1875, 0.5, 0.25, 0.75, 0.25, 0.875, 0.1875, 0.875, 0.1875, 0.75, 0.25, 0.125, 0.25, 0.25, 0.1875, 0.25, 0.1875, 0.125, 0.25, 0.375, 0.25, 0.5, 0.1875, 0.5, 0.1875, 0.375, 0.1562, 0.0, 0.1875, 0.125, 0.125, 0.125, 0.1875, 0.25, 0.1875, 0.375, 0.125, 0.375, 0.125, 0.25, 0.1875, 0.5, 0.1875, 0.625, 0.125, 0.625, 0.125, 0.5, 0.1875, 0.75, 0.1875, 0.875, 0.125, 0.875, 0.125, 0.75, 0.1875, 0.125, 0.1875, 0.25, 0.125, 0.25, 0.125, 0.125, 0.1875, 0.375, 0.1875, 0.5, 0.125, 0.5, 0.125, 0.375, 0.1875, 0.625, 0.1875, 0.75, 0.125, 0.75, 0.125, 0.625, 0.1875, 0.875, 0.1562, 1.0, 0.125, 0.875, 0.125, 0.75, 0.125, 0.875, 0.0625, 0.875, 0.0625, 0.75, 0.125, 0.125, 0.125, 0.25, 0.0625, 0.25, 0.0625, 0.125, 0.125, 0.375, 0.125, 0.5, 0.0625, 0.5, 0.0625, 0.375, 0.125, 0.625, 0.125, 0.75, 0.0625, 0.75, 0.0625, 0.625, 0.125, 0.875, 0.09375, 1.0, 0.0625, 0.875, 0.09375, 0.0, 0.125, 0.125, 0.0625, 0.125, 0.125, 0.25, 0.125, 0.375, 0.0625, 0.375, 0.0625, 0.25, 0.125, 0.5, 0.125, 0.625, 0.0625, 0.625, 0.0625, 0.5, 0.0625, 0.125, 0.0625, 0.25, 0.0, 0.25, 0.0, 0.125, 0.0625, 0.375, 0.0625, 0.5, 0.0, 0.5, 0.0, 0.375, 0.0625, 0.625, 0.0625, 0.75, 0.0, 0.75, 0.0, 0.625, 0.0625, 0.875, 0.03125, 1.0, 0.0, 0.875, 0.03125, 0.0, 0.0625, 0.125, 0.0, 0.125, 0.0625, 0.25, 0.0625, 0.375, 0.0, 0.375, 0.0, 0.25, 0.0625, 0.5, 0.0625, 0.625, 0.0, 0.625, 0.0, 0.5, 0.0625, 0.75, 0.0625, 0.875, 0.0, 0.875, 0.0, 0.75, 1.0, 0.875, 0.9687, 1.0, 0.9375, 0.875, 0.9687, 0.0, 1.0, 0.125, 0.9375, 0.125, 1.0, 0.25, 1.0, 0.375, 0.9375, 0.375, 0.9375, 0.25, 1.0, 0.5, 1.0, 0.625, 0.9375, 0.625, 0.9375, 0.5, 1.0, 0.75, 1.0, 0.875, 0.9375, 0.875, 0.9375, 0.75, 1.0, 0.125, 1.0, 0.25, 0.9375, 0.25, 0.9375, 0.125, 1.0, 0.375, 1.0, 0.5, 0.9375, 0.5, 0.9375, 0.375, 1.0, 0.625, 1.0, 0.75, 0.9375, 0.75, 0.9375, 0.625, 0.9375, 0.25, 0.9375, 0.375, 0.875, 0.375, 0.875, 0.25, 0.9375, 0.5, 0.9375, 0.625, 0.875, 0.625, 0.875, 0.5, 0.9375, 0.75, 0.9375, 0.875, 0.875, 0.875, 0.875, 0.75, 0.9375, 0.125, 0.9375, 0.25, 0.875, 0.25, 0.875, 0.125, 0.9375, 0.375, 0.9375, 0.5, 0.875, 0.5, 0.875, 0.375, 0.9375, 0.625, 0.9375, 0.75, 0.875, 0.75, 0.875, 0.625, 0.9375, 0.875, 0.9062, 1.0, 0.875, 0.875, 0.9062, 0.0, 0.9375, 0.125, 0.875, 0.125, 0.875, 0.125, 0.875, 0.25, 0.8125, 0.25, 0.8125, 0.125, 0.875, 0.375, 0.875, 0.5, 0.8125, 0.5, 0.8125, 0.375, 0.875, 0.625, 0.875, 0.75, 0.8125, 0.75, 0.8125, 0.625, 0.875, 0.875, 0.8437, 1.0, 0.8125, 0.875, 0.8437, 0.0, 0.875, 0.125, 0.8125, 0.125, 0.875, 0.25, 0.875, 0.375, 0.8125, 0.375, 0.8125, 0.25, 0.875, 0.5, 0.875, 0.625, 0.8125, 0.625, 0.8125, 0.5, 0.875, 0.75, 0.875, 0.875, 0.8125, 0.875, 0.8125, 0.75, 0.8125, 0.375, 0.8125, 0.5, 0.75, 0.5, 0.75, 0.375, 0.8125, 0.625, 0.8125, 0.75, 0.75, 0.75, 0.75, 0.625, 0.8125, 0.875, 0.7812, 1.0, 0.75, 0.875, 0.7812, 0.0, 0.8125, 0.125, 0.75, 0.125, 0.8125, 0.25, 0.8125, 0.375, 0.75, 0.375, 0.75, 0.25, 0.8125, 0.5, 0.8125, 0.625, 0.75, 0.625, 0.75, 0.5, 0.8125, 0.75, 0.8125, 0.875, 0.75, 0.875, 0.75, 0.75, 0.8125, 0.125, 0.8125, 0.25, 0.75, 0.25, 0.75, 0.125])
me_sphere.use_remesh_preserve_volume = False
me_sphere.use_remesh_preserve_attributes = False
me_sphere.use_mirror_vertex_groups = False
me_sphere.update()
me_sphere_001 = bpy.data.meshes.new('Sphere.001')
me_sphere_001.from_pydata([(-4.2e-07, 0.6829, 0.4333), (-4.2e-07, 0.8922, 0.12), (-4.2e-07, 0.8922, -0.6191), (-4.2e-07, 0.3696, -1.142), (0.1414, 0.3414, 0.6427), (0.2613, 0.6309, 0.4333), (0.3414, 0.8243, 0.12), (0.3696, 0.8922, -0.2495), (0.3414, 0.8243, -0.6191), (0.2613, 0.6309, -0.9324), (0.1414, 0.3414, -1.142), (0.2613, 0.2613, 0.6427), (0.4828, 0.4828, 0.4333), (0.6309, 0.6309, 0.12), (0.6828, 0.6829, -0.2495), (0.6309, 0.6309, -0.6191), (0.4828, 0.4828, -0.9324), (0.2613, 0.2613, -1.142), (0.3414, 0.1414, 0.6427), (0.6309, 0.2613, 0.4333), (0.8243, 0.3414, 0.12), (0.8922, 0.3696, -0.2495), (0.8243, 0.3414, -0.6191), (0.6309, 0.2613, -0.9324), (0.3414, 0.1414, -1.142), (0.3696, 7.907e-08, 0.6427), (0.6828, 2.151e-08, 0.4333), (0.8922, -3.605e-08, 0.12), (0.9657, -3.605e-08, -0.2495), (0.8922, -3.605e-08, -0.6191), (0.6828, 2.151e-08, -0.9324), (0.3696, 7.123e-09, -1.142), (0.3414, -0.1414, 0.6427), (0.6309, -0.2613, 0.4333), (0.8243, -0.3414, 0.12), (0.8922, -0.3696, -0.2495), (0.8243, -0.3414, -0.6191), (0.6309, -0.2613, -0.9324), (0.3414, -0.1414, -1.142), (0.2613, -0.2613, 0.6427), (0.4828, -0.4828, 0.4333), (0.6309, -0.6309, 0.12), (0.6828, -0.6829, -0.2495), (0.6309, -0.6309, -0.6191), (0.4828, -0.4828, -0.9324), (0.2613, -0.2613, -1.142), (0.1414, -0.3414, 0.6427), (0.2613, -0.6309, 0.4333), (0.3414, -0.8243, 0.12), (0.3696, -0.8922, -0.2495), (0.3414, -0.8243, -0.6191), (0.2613, -0.6309, -0.9324), (0.1414, -0.3414, -1.142), (-4.902e-07, -0.3696, 0.6427), (-6.773e-07, -0.6828, 0.4333), (-7.06e-07, -0.8922, 0.12), (-7.348e-07, -0.9657, -0.2495), (-7.06e-07, -0.8922, -0.6191), (-6.773e-07, -0.6828, -0.9324), (-5.765e-07, -0.3696, -1.142), (-0.1414, -0.3414, 0.6427), (-0.2613, -0.6309, 0.4333), (-0.3414, -0.8243, 0.12), (-0.3696, -0.8922, -0.2495), (-0.3414, -0.8243, -0.6191), (-0.2613, -0.6309, -0.9324), (-0.1414, -0.3414, -1.142), (-0.2613, -0.2613, 0.6427), (-0.4828, -0.4828, 0.4333), (-0.6309, -0.6309, 0.12), (-0.6829, -0.6828, -0.2495), (-0.6309, -0.6309, -0.6191), (-0.4828, -0.4828, -0.9324), (-0.2613, -0.2613, -1.142), (-0.3414, -0.1414, 0.6427), (-0.6309, -0.2613, 0.4333), (-0.8243, -0.3414, 0.12), (-0.8922, -0.3696, -0.2495), (-0.8243, -0.3414, -0.6191), (-0.6309, -0.2613, -0.9324), (-0.3414, -0.1414, -1.142), (-0.3696, 1.942e-07, 0.6427), (-0.6829, 4.244e-07, 0.4333), (-0.8922, 4.532e-07, 0.12), (-0.9657, 5.396e-07, -0.2495), (-0.8922, 4.532e-07, -0.6191), (-0.6829, 4.244e-07, -0.9324), (-0.3696, 2.805e-07, -1.142), (-0.3414, 0.1414, 0.6427), (-0.6309, 0.2613, 0.4333), (-0.8243, 0.3414, 0.12), (-0.8922, 0.3696, -0.2495), (-0.8243, 0.3414, -0.6191), (-0.6309, 0.2613, -0.9324), (-0.3414, 0.1414, -1.142), (-0.2613, 0.2613, 0.6427), (-0.4828, 0.4828, 0.4333), (-0.6309, 0.6309, 0.12), (-0.6829, 0.6829, -0.2495), (-0.6309, 0.6309, -0.6191), (-0.4828, 0.4828, -0.9324), (-0.2613, 0.2613, -1.142), (-0.1414, 0.3414, 0.6427), (-0.2613, 0.6309, 0.4333), (-0.3414, 0.8243, 0.12), (-0.3696, 0.8922, -0.2495), (-0.3414, 0.8243, -0.6191), (-0.2613, 0.6309, -0.9324), (-0.1414, 0.3414, -1.142), (-4.2e-07, -4.715e-08, 0.7162), (-3.175e-07, 0.3696, 0.6427), (2.149e-07, 0.9657, -0.2495), (-9.219e-10, 0.6828, -0.9324), (-4.2e-07, 9.867e-08, -1.215)], [], [(3, 112, 9, 10), (2, 111, 7, 8), (1, 0, 5, 6), (110, 109, 4), (113, 3, 10), (112, 2, 8, 9), (111, 1, 6, 7), (0, 110, 4, 5), (4, 109, 11), (113, 10, 17), (9, 8, 15, 16), (7, 6, 13, 14), (5, 4, 11, 12), (10, 9, 16, 17), (8, 7, 14, 15), (6, 5, 12, 13), (16, 15, 22, 23), (14, 13, 20, 21), (12, 11, 18, 19), (17, 16, 23, 24), (15, 14, 21, 22), (13, 12, 19, 20), (11, 109, 18), (113, 17, 24), (24, 23, 30, 31), (22, 21, 28, 29), (20, 19, 26, 27), (18, 109, 25), (113, 24, 31), (23, 22, 29, 30), (21, 20, 27, 28), (19, 18, 25, 26), (29, 28, 35, 36), (27, 26, 33, 34), (25, 109, 32), (113, 31, 38), (30, 29, 36, 37), (28, 27, 34, 35), (26, 25, 32, 33), (31, 30, 37, 38), (113, 38, 45), (37, 36, 43, 44), (35, 34, 41, 42), (33, 32, 39, 40), (38, 37, 44, 45), (36, 35, 42, 43), (34, 33, 40, 41), (32, 109, 39), (42, 41, 48, 49), (40, 39, 46, 47), (45, 44, 51, 52), (43, 42, 49, 50), (41, 40, 47, 48), (39, 109, 46), (113, 45, 52), (44, 43, 50, 51), (52, 51, 58, 59), (50, 49, 56, 57), (48, 47, 54, 55), (46, 109, 53), (113, 52, 59), (51, 50, 57, 58), (49, 48, 55, 56), (47, 46, 53, 54), (55, 54, 61, 62), (53, 109, 60), (113, 59, 66), (58, 57, 64, 65), (56, 55, 62, 63), (54, 53, 60, 61), (59, 58, 65, 66), (57, 56, 63, 64), (113, 66, 73), (65, 64, 71, 72), (63, 62, 69, 70), (61, 60, 67, 68), (66, 65, 72, 73), (64, 63, 70, 71), (62, 61, 68, 69), (60, 109, 67), (68, 67, 74, 75), (73, 72, 79, 80), (71, 70, 77, 78), (69, 68, 75, 76), (67, 109, 74), (113, 73, 80), (72, 71, 78, 79), (70, 69, 76, 77), (80, 79, 86, 87), (78, 77, 84, 85), (76, 75, 82, 83), (74, 109, 81), (113, 80, 87), (79, 78, 85, 86), (77, 76, 83, 84), (75, 74, 81, 82), (81, 109, 88), (113, 87, 94), (86, 85, 92, 93), (84, 83, 90, 91), (82, 81, 88, 89), (87, 86, 93, 94), (85, 84, 91, 92), (83, 82, 89, 90), (93, 92, 99, 100), (91, 90, 97, 98), (89, 88, 95, 96), (94, 93, 100, 101), (92, 91, 98, 99), (90, 89, 96, 97), (88, 109, 95), (113, 94, 101), (101, 100, 107, 108), (99, 98, 105, 106), (97, 96, 103, 104), (95, 109, 102), (113, 101, 108), (100, 99, 106, 107), (98, 97, 104, 105), (96, 95, 102, 103), (106, 105, 111, 2), (104, 103, 0, 1), (102, 109, 110), (113, 108, 3), (107, 106, 2, 112), (105, 104, 1, 111), (103, 102, 110, 0), (108, 107, 112, 3)])
me_sphere_001.polygons.foreach_set('use_smooth', [True] * 128)
_uv = me_sphere_001.uv_layers.new(name='UVMap')
_uv.uv.foreach_set('vector', [0.75, 0.125, 0.75, 0.25, 0.6875, 0.25, 0.6875, 0.125, 0.75, 0.375, 0.75, 0.5, 0.6875, 0.5, 0.6875, 0.375, 0.75, 0.625, 0.75, 0.75, 0.6875, 0.75, 0.6875, 0.625, 0.75, 0.875, 0.7188, 1.0, 0.6875, 0.875, 0.7188, 0.0, 0.75, 0.125, 0.6875, 0.125, 0.75, 0.25, 0.75, 0.375, 0.6875, 0.375, 0.6875, 0.25, 0.75, 0.5, 0.75, 0.625, 0.6875, 0.625, 0.6875, 0.5, 0.75, 0.75, 0.75, 0.875, 0.6875, 0.875, 0.6875, 0.75, 0.6875, 0.875, 0.6562, 1.0, 0.625, 0.875, 0.6562, 0.0, 0.6875, 0.125, 0.625, 0.125, 0.6875, 0.25, 0.6875, 0.375, 0.625, 0.375, 0.625, 0.25, 0.6875, 0.5, 0.6875, 0.625, 0.625, 0.625, 0.625, 0.5, 0.6875, 0.75, 0.6875, 0.875, 0.625, 0.875, 0.625, 0.75, 0.6875, 0.125, 0.6875, 0.25, 0.625, 0.25, 0.625, 0.125, 0.6875, 0.375, 0.6875, 0.5, 0.625, 0.5, 0.625, 0.375, 0.6875, 0.625, 0.6875, 0.75, 0.625, 0.75, 0.625, 0.625, 0.625, 0.25, 0.625, 0.375, 0.5625, 0.375, 0.5625, 0.25, 0.625, 0.5, 0.625, 0.625, 0.5625, 0.625, 0.5625, 0.5, 0.625, 0.75, 0.625, 0.875, 0.5625, 0.875, 0.5625, 0.75, 0.625, 0.125, 0.625, 0.25, 0.5625, 0.25, 0.5625, 0.125, 0.625, 0.375, 0.625, 0.5, 0.5625, 0.5, 0.5625, 0.375, 0.625, 0.625, 0.625, 0.75, 0.5625, 0.75, 0.5625, 0.625, 0.625, 0.875, 0.5938, 1.0, 0.5625, 0.875, 0.5938, 0.0, 0.625, 0.125, 0.5625, 0.125, 0.5625, 0.125, 0.5625, 0.25, 0.5, 0.25, 0.5, 0.125, 0.5625, 0.375, 0.5625, 0.5, 0.5, 0.5, 0.5, 0.375, 0.5625, 0.625, 0.5625, 0.75, 0.5, 0.75, 0.5, 0.625, 0.5625, 0.875, 0.5313, 1.0, 0.5, 0.875, 0.5313, 0.0, 0.5625, 0.125, 0.5, 0.125, 0.5625, 0.25, 0.5625, 0.375, 0.5, 0.375, 0.5, 0.25, 0.5625, 0.5, 0.5625, 0.625, 0.5, 0.625, 0.5, 0.5, 0.5625, 0.75, 0.5625, 0.875, 0.5, 0.875, 0.5, 0.75, 0.5, 0.375, 0.5, 0.5, 0.4375, 0.5, 0.4375, 0.375, 0.5, 0.625, 0.5, 0.75, 0.4375, 0.75, 0.4375, 0.625, 0.5, 0.875, 0.4688, 1.0, 0.4375, 0.875, 0.4688, 0.0, 0.5, 0.125, 0.4375, 0.125, 0.5, 0.25, 0.5, 0.375, 0.4375, 0.375, 0.4375, 0.25, 0.5, 0.5, 0.5, 0.625, 0.4375, 0.625, 0.4375, 0.5, 0.5, 0.75, 0.5, 0.875, 0.4375, 0.875, 0.4375, 0.75, 0.5, 0.125, 0.5, 0.25, 0.4375, 0.25, 0.4375, 0.125, 0.4063, 0.0, 0.4375, 0.125, 0.375, 0.125, 0.4375, 0.25, 0.4375, 0.375, 0.375, 0.375, 0.375, 0.25, 0.4375, 0.5, 0.4375, 0.625, 0.375, 0.625, 0.375, 0.5, 0.4375, 0.75, 0.4375, 0.875, 0.375, 0.875, 0.375, 0.75, 0.4375, 0.125, 0.4375, 0.25, 0.375, 0.25, 0.375, 0.125, 0.4375, 0.375, 0.4375, 0.5, 0.375, 0.5, 0.375, 0.375, 0.4375, 0.625, 0.4375, 0.75, 0.375, 0.75, 0.375, 0.625, 0.4375, 0.875, 0.4063, 1.0, 0.375, 0.875, 0.375, 0.5, 0.375, 0.625, 0.3125, 0.625, 0.3125, 0.5, 0.375, 0.75, 0.375, 0.875, 0.3125, 0.875, 0.3125, 0.75, 0.375, 0.125, 0.375, 0.25, 0.3125, 0.25, 0.3125, 0.125, 0.375, 0.375, 0.375, 0.5, 0.3125, 0.5, 0.3125, 0.375, 0.375, 0.625, 0.375, 0.75, 0.3125, 0.75, 0.3125, 0.625, 0.375, 0.875, 0.3438, 1.0, 0.3125, 0.875, 0.3438, 0.0, 0.375, 0.125, 0.3125, 0.125, 0.375, 0.25, 0.375, 0.375, 0.3125, 0.375, 0.3125, 0.25, 0.3125, 0.125, 0.3125, 0.25, 0.25, 0.25, 0.25, 0.125, 0.3125, 0.375, 0.3125, 0.5, 0.25, 0.5, 0.25, 0.375, 0.3125, 0.625, 0.3125, 0.75, 0.25, 0.75, 0.25, 0.625, 0.3125, 0.875, 0.2812, 1.0, 0.25, 0.875, 0.2812, 0.0, 0.3125, 0.125, 0.25, 0.125, 0.3125, 0.25, 0.3125, 0.375, 0.25, 0.375, 0.25, 0.25, 0.3125, 0.5, 0.3125, 0.625, 0.25, 0.625, 0.25, 0.5, 0.3125, 0.75, 0.3125, 0.875, 0.25, 0.875, 0.25, 0.75, 0.25, 0.625, 0.25, 0.75, 0.1875, 0.75, 0.1875, 0.625, 0.25, 0.875, 0.2187, 1.0, 0.1875, 0.875, 0.2187, 0.0, 0.25, 0.125, 0.1875, 0.125, 0.25, 0.25, 0.25, 0.375, 0.1875, 0.375, 0.1875, 0.25, 0.25, 0.5, 0.25, 0.625, 0.1875, 0.625, 0.1875, 0.5, 0.25, 0.75, 0.25, 0.875, 0.1875, 0.875, 0.1875, 0.75, 0.25, 0.125, 0.25, 0.25, 0.1875, 0.25, 0.1875, 0.125, 0.25, 0.375, 0.25, 0.5, 0.1875, 0.5, 0.1875, 0.375, 0.1562, 0.0, 0.1875, 0.125, 0.125, 0.125, 0.1875, 0.25, 0.1875, 0.375, 0.125, 0.375, 0.125, 0.25, 0.1875, 0.5, 0.1875, 0.625, 0.125, 0.625, 0.125, 0.5, 0.1875, 0.75, 0.1875, 0.875, 0.125, 0.875, 0.125, 0.75, 0.1875, 0.125, 0.1875, 0.25, 0.125, 0.25, 0.125, 0.125, 0.1875, 0.375, 0.1875, 0.5, 0.125, 0.5, 0.125, 0.375, 0.1875, 0.625, 0.1875, 0.75, 0.125, 0.75, 0.125, 0.625, 0.1875, 0.875, 0.1562, 1.0, 0.125, 0.875, 0.125, 0.75, 0.125, 0.875, 0.0625, 0.875, 0.0625, 0.75, 0.125, 0.125, 0.125, 0.25, 0.0625, 0.25, 0.0625, 0.125, 0.125, 0.375, 0.125, 0.5, 0.0625, 0.5, 0.0625, 0.375, 0.125, 0.625, 0.125, 0.75, 0.0625, 0.75, 0.0625, 0.625, 0.125, 0.875, 0.09375, 1.0, 0.0625, 0.875, 0.09375, 0.0, 0.125, 0.125, 0.0625, 0.125, 0.125, 0.25, 0.125, 0.375, 0.0625, 0.375, 0.0625, 0.25, 0.125, 0.5, 0.125, 0.625, 0.0625, 0.625, 0.0625, 0.5, 0.0625, 0.125, 0.0625, 0.25, 0.0, 0.25, 0.0, 0.125, 0.0625, 0.375, 0.0625, 0.5, 0.0, 0.5, 0.0, 0.375, 0.0625, 0.625, 0.0625, 0.75, 0.0, 0.75, 0.0, 0.625, 0.0625, 0.875, 0.03125, 1.0, 0.0, 0.875, 0.03125, 0.0, 0.0625, 0.125, 0.0, 0.125, 0.0625, 0.25, 0.0625, 0.375, 0.0, 0.375, 0.0, 0.25, 0.0625, 0.5, 0.0625, 0.625, 0.0, 0.625, 0.0, 0.5, 0.0625, 0.75, 0.0625, 0.875, 0.0, 0.875, 0.0, 0.75, 1.0, 0.875, 0.9687, 1.0, 0.9375, 0.875, 0.9687, 0.0, 1.0, 0.125, 0.9375, 0.125, 1.0, 0.25, 1.0, 0.375, 0.9375, 0.375, 0.9375, 0.25, 1.0, 0.5, 1.0, 0.625, 0.9375, 0.625, 0.9375, 0.5, 1.0, 0.75, 1.0, 0.875, 0.9375, 0.875, 0.9375, 0.75, 1.0, 0.125, 1.0, 0.25, 0.9375, 0.25, 0.9375, 0.125, 1.0, 0.375, 1.0, 0.5, 0.9375, 0.5, 0.9375, 0.375, 1.0, 0.625, 1.0, 0.75, 0.9375, 0.75, 0.9375, 0.625, 0.9375, 0.25, 0.9375, 0.375, 0.875, 0.375, 0.875, 0.25, 0.9375, 0.5, 0.9375, 0.625, 0.875, 0.625, 0.875, 0.5, 0.9375, 0.75, 0.9375, 0.875, 0.875, 0.875, 0.875, 0.75, 0.9375, 0.125, 0.9375, 0.25, 0.875, 0.25, 0.875, 0.125, 0.9375, 0.375, 0.9375, 0.5, 0.875, 0.5, 0.875, 0.375, 0.9375, 0.625, 0.9375, 0.75, 0.875, 0.75, 0.875, 0.625, 0.9375, 0.875, 0.9062, 1.0, 0.875, 0.875, 0.9062, 0.0, 0.9375, 0.125, 0.875, 0.125, 0.875, 0.125, 0.875, 0.25, 0.8125, 0.25, 0.8125, 0.125, 0.875, 0.375, 0.875, 0.5, 0.8125, 0.5, 0.8125, 0.375, 0.875, 0.625, 0.875, 0.75, 0.8125, 0.75, 0.8125, 0.625, 0.875, 0.875, 0.8437, 1.0, 0.8125, 0.875, 0.8437, 0.0, 0.875, 0.125, 0.8125, 0.125, 0.875, 0.25, 0.875, 0.375, 0.8125, 0.375, 0.8125, 0.25, 0.875, 0.5, 0.875, 0.625, 0.8125, 0.625, 0.8125, 0.5, 0.875, 0.75, 0.875, 0.875, 0.8125, 0.875, 0.8125, 0.75, 0.8125, 0.375, 0.8125, 0.5, 0.75, 0.5, 0.75, 0.375, 0.8125, 0.625, 0.8125, 0.75, 0.75, 0.75, 0.75, 0.625, 0.8125, 0.875, 0.7812, 1.0, 0.75, 0.875, 0.7812, 0.0, 0.8125, 0.125, 0.75, 0.125, 0.8125, 0.25, 0.8125, 0.375, 0.75, 0.375, 0.75, 0.25, 0.8125, 0.5, 0.8125, 0.625, 0.75, 0.625, 0.75, 0.5, 0.8125, 0.75, 0.8125, 0.875, 0.75, 0.875, 0.75, 0.75, 0.8125, 0.125, 0.8125, 0.25, 0.75, 0.25, 0.75, 0.125])
me_sphere_001.use_remesh_preserve_volume = False
me_sphere_001.use_remesh_preserve_attributes = False
me_sphere_001.use_mirror_vertex_groups = False
me_sphere_001.update()

# ---- objects
ob_plane = bpy.data.objects.new('Plane', me_plane)
ob_sphere = bpy.data.objects.new('Sphere', me_sphere)
ob_sphere_001 = bpy.data.objects.new('Sphere.001', me_sphere_001)

# ---- transforms, parenting, visibility, modifiers, constraints
ob_plane.location = (0.0, 0.0, 0.0)
ob_plane.scale = (0.15, 0.15, 0.15)
ob_plane.lineart.crease_threshold = 0.0
ob_sphere.location = (-0.3309, -0.3279, 0.1679)
ob_sphere.lineart.crease_threshold = 0.0
_m = ob_sphere.modifiers.new('Array', 'ARRAY')
_m.count = 5
_m.use_constant_offset = True
_m.constant_offset_displace = (0.1, 0.0, 0.0)
_m.use_relative_offset = False
_m.relative_offset_displace = (1.3, 0.0, 0.0)
_m = ob_sphere.modifiers.new('Array.001', 'ARRAY')
_m.count = 3
_m.use_constant_offset = True
_m.constant_offset_displace = (0.0, 0.1, 0.0)
_m.use_relative_offset = False
_m.relative_offset_displace = (0.0, 1.3, 0.0)
ob_sphere_001.location = (0.0, 0.0, 0.04276)
ob_sphere_001.scale = (0.03575, 0.03575, 0.03575)
ob_sphere_001.lineart.crease_threshold = 0.0

# ---- collection membership
col_collection.objects.link(ob_plane)
col_collection.objects.link(ob_sphere)
col_collection.objects.link(ob_sphere_001)

# ---- scene / render settings (as saved in the file)
scene.frame_start = 1; scene.frame_end = 250; scene.frame_set(1)
scene.render.engine = 'BLENDER_EEVEE_NEXT'
scene.cycles.use_denoising = False
scene.cycles.samples = 128
scene.cycles.sampling_pattern = 'TABULATED_SOBOL'
scene.cycles.use_adaptive_sampling = False
scene.cycles.use_light_tree = False
scene.view_settings.view_transform = 'Filmic'
bpy.context.view_layer.update()

# ---- added for rendering (the .blend has no active camera and no usable light): camera, sun
cam_auto = bpy.data.cameras.new('AutoCamera')
cam_auto.lens = 50.0
cam_auto.sensor_width = 36.0
cam_auto.clip_end = 1000.0
ob_auto_camera = bpy.data.objects.new('AutoCamera', cam_auto)
scene.collection.objects.link(ob_auto_camera)
ob_auto_camera.location = (0.623833, -0.638487, 0.460031)
ob_auto_camera.rotation_euler = (1.09748, -7.21219e-08, 0.694738)
scene.camera = ob_auto_camera
light_auto_sun = bpy.data.lights.new('AutoSun', 'SUN')
light_auto_sun.energy = 3.0
light_auto_sun.angle = 0.0523599
ob_auto_sun = bpy.data.objects.new('AutoSun', light_auto_sun)
scene.collection.objects.link(ob_auto_sun)
ob_auto_sun.rotation_euler = (0.872665, 0.174533, 0.523599)
bpy.context.view_layer.update()
